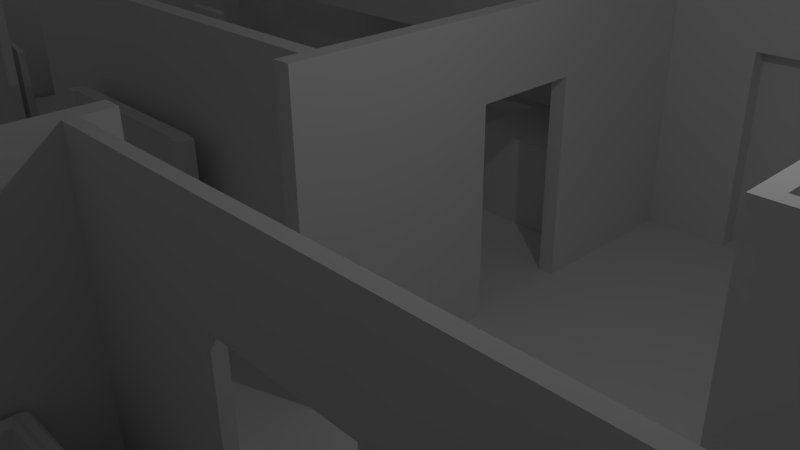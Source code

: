 # Source: appartment2.blend  (saved by Blender 2.67.0; exported with 4.5.12 LTS)
import bpy
from mathutils import Matrix  # noqa: F401  (used for matrix-valued properties, if any)

bpy.ops.wm.read_factory_settings(use_empty=True)
scene = bpy.context.scene
scene.name = 'Scene'

# ---- collections
col_collection_1 = bpy.data.collections.new('Collection 1'); scene.collection.children.link(col_collection_1)

# ---- materials (node trees are filled in below, after node groups)
mat_material_016 = bpy.data.materials.new('Material.016')
mat_material_016.alpha_threshold = 0.0
mat_material_016.use_transparent_shadow = False
mat_material_016.roughness = 0.5
mat_material_016.line_color = (0.0, 0.0, 0.0, 1.0)
mat_material_015 = bpy.data.materials.new('Material.015')
mat_material_015.alpha_threshold = 0.0
mat_material_015.use_transparent_shadow = False
mat_material_015.roughness = 0.5
mat_material_015.line_color = (0.0, 0.0, 0.0, 1.0)
mat_material_013 = bpy.data.materials.new('Material.013')
mat_material_013.alpha_threshold = 0.0
mat_material_013.use_transparent_shadow = False
mat_material_013.roughness = 0.5
mat_material_013.line_color = (0.0, 0.0, 0.0, 1.0)
mat_material_012 = bpy.data.materials.new('Material.012')
mat_material_012.alpha_threshold = 0.0
mat_material_012.use_transparent_shadow = False
mat_material_012.roughness = 0.5
mat_material_012.line_color = (0.0, 0.0, 0.0, 1.0)
mat_material_011 = bpy.data.materials.new('Material.011')
mat_material_011.alpha_threshold = 0.0
mat_material_011.use_transparent_shadow = False
mat_material_011.roughness = 0.5
mat_material_011.line_color = (0.0, 0.0, 0.0, 1.0)
mat_material_002 = bpy.data.materials.new('Material.002')
mat_material_002.alpha_threshold = 0.0
mat_material_002.use_transparent_shadow = False
mat_material_002.roughness = 0.5
mat_material_002.line_color = (0.0, 0.0, 0.0, 1.0)
mat_material_010 = bpy.data.materials.new('Material.010')
mat_material_010.alpha_threshold = 0.0
mat_material_010.use_transparent_shadow = False
mat_material_010.roughness = 0.5
mat_material_010.line_color = (0.0, 0.0, 0.0, 1.0)
mat_material_003 = bpy.data.materials.new('Material.003')
mat_material_003.alpha_threshold = 0.0
mat_material_003.use_transparent_shadow = False
mat_material_003.roughness = 0.5
mat_material_003.line_color = (0.0, 0.0, 0.0, 1.0)
mat_material_009 = bpy.data.materials.new('Material.009')
mat_material_009.alpha_threshold = 0.0
mat_material_009.use_transparent_shadow = False
mat_material_009.roughness = 0.5
mat_material_009.line_color = (0.0, 0.0, 0.0, 1.0)
mat_material_014 = bpy.data.materials.new('Material.014')
mat_material_014.alpha_threshold = 0.0
mat_material_014.use_transparent_shadow = False
mat_material_014.roughness = 0.5
mat_material_014.line_color = (0.0, 0.0, 0.0, 1.0)
mat_material_001 = bpy.data.materials.new('Material.001')
mat_material_001.alpha_threshold = 0.0
mat_material_001.use_transparent_shadow = False
mat_material_001.roughness = 0.5
mat_material_001.line_color = (0.0, 0.0, 0.0, 1.0)
mat_material_007 = bpy.data.materials.new('Material.007')
mat_material_007.alpha_threshold = 0.0
mat_material_007.use_transparent_shadow = False
mat_material_007.roughness = 0.5
mat_material_007.line_color = (0.0, 0.0, 0.0, 1.0)
mat_material_006 = bpy.data.materials.new('Material.006')
mat_material_006.alpha_threshold = 0.0
mat_material_006.use_transparent_shadow = False
mat_material_006.roughness = 0.5
mat_material_006.line_color = (0.0, 0.0, 0.0, 1.0)
mat_material_005 = bpy.data.materials.new('Material.005')
mat_material_005.alpha_threshold = 0.0
mat_material_005.use_transparent_shadow = False
mat_material_005.roughness = 0.5
mat_material_005.line_color = (0.0, 0.0, 0.0, 1.0)
mat_material_004 = bpy.data.materials.new('Material.004')
mat_material_004.alpha_threshold = 0.0
mat_material_004.use_transparent_shadow = False
mat_material_004.roughness = 0.5
mat_material_004.line_color = (0.0, 0.0, 0.0, 1.0)
mat_material_008 = bpy.data.materials.new('Material.008')
mat_material_008.alpha_threshold = 0.0
mat_material_008.use_transparent_shadow = False
mat_material_008.roughness = 0.5
mat_material_008.line_color = (0.0, 0.0, 0.0, 1.0)
mat_material = bpy.data.materials.new('Material')
mat_material.alpha_threshold = 0.0
mat_material.use_transparent_shadow = False
mat_material.roughness = 0.5
mat_material.line_color = (0.0, 0.0, 0.0, 1.0)

# ---- material node trees

# ---- world
world_world = bpy.data.worlds.new('World'); scene.world = world_world
world_world.color = (0.05088, 0.05088, 0.05088)
world_world.use_sun_shadow = False
world_world.sun_shadow_jitter_overblur = 0.0
world_world.cycles.sampling_method = 'MANUAL'
world_world.cycles.sample_map_resolution = 256

# ---- cameras
cam_camera = bpy.data.cameras.new('Camera')
cam_camera.clip_end = 100.0
cam_camera.lens = 35.0
cam_camera.sensor_width = 32.0
cam_camera.sensor_height = 18.0
cam_camera.ortho_scale = 7.314
cam_camera.dof.focus_distance = 0.0
cam_camera.dof.aperture_fstop = 128.0

# ---- lights
light_lamp = bpy.data.lights.new('Lamp', 'POINT')
light_lamp.transmission_factor = 0.0
light_lamp.cutoff_distance = 30.0
light_lamp.energy = 100.0
light_lamp.shadow_buffer_clip_start = 1.001
light_lamp.shadow_soft_size = 0.1
light_lamp.shadow_maximum_resolution = 0.006
light_lamp.use_absolute_resolution = True
light_lamp.cycles.use_multiple_importance_sampling = False

# ---- meshes
me_cylinder_001 = bpy.data.meshes.new('Cylinder.001')
me_cylinder_001.from_pydata([(0.0, 1.0, -1.0), (0.0, 1.0, 1.0), (0.1951, 0.9808, -1.0), (0.1951, 0.9808, 1.0), (0.3827, 0.9239, -1.0), (0.3827, 0.9239, 1.0), (0.5556, 0.8315, -1.0), (0.5556, 0.8315, 1.0), (0.7071, 0.7071, -1.0), (0.7071, 0.7071, 1.0), (0.8315, 0.5556, -1.0), (0.8315, 0.5556, 1.0), (0.9239, 0.3827, -1.0), (0.9239, 0.3827, 1.0), (0.9808, 0.1951, -1.0), (0.9808, 0.1951, 1.0), (1.0, 7.55e-08, -1.0), (1.0, 7.55e-08, 1.0), (0.9808, -0.1951, -1.0), (0.9808, -0.1951, 1.0), (0.9239, -0.3827, -1.0), (0.9239, -0.3827, 1.0), (0.8315, -0.5556, -1.0), (0.8315, -0.5556, 1.0), (0.7071, -0.7071, -1.0), (0.7071, -0.7071, 1.0), (0.5556, -0.8315, -1.0), (0.5556, -0.8315, 1.0), (0.3827, -0.9239, -1.0), (0.3827, -0.9239, 1.0), (0.1951, -0.9808, -1.0), (0.1951, -0.9808, 1.0), (-3.258e-07, -1.0, -1.0), (-3.258e-07, -1.0, 1.0), (-0.1951, -0.9808, -1.0), (-0.1951, -0.9808, 1.0), (-0.3827, -0.9239, -1.0), (-0.3827, -0.9239, 1.0), (-0.5556, -0.8315, -1.0), (-0.5556, -0.8315, 1.0), (-0.7071, -0.7071, -1.0), (-0.7071, -0.7071, 1.0), (-0.8315, -0.5556, -1.0), (-0.8315, -0.5556, 1.0), (-0.9239, -0.3827, -1.0), (-0.9239, -0.3827, 1.0), (-0.9808, -0.1951, -1.0), (-0.9808, -0.1951, 1.0), (-1.0, 9.656e-07, -1.0), (-1.0, 9.656e-07, 1.0), (-0.9808, 0.1951, -1.0), (-0.9808, 0.1951, 1.0), (-0.9239, 0.3827, -1.0), (-0.9239, 0.3827, 1.0), (-0.8315, 0.5556, -1.0), (-0.8315, 0.5556, 1.0), (-0.7071, 0.7071, -1.0), (-0.7071, 0.7071, 1.0), (-0.5556, 0.8315, -1.0), (-0.5556, 0.8315, 1.0), (-0.3827, 0.9239, -1.0), (-0.3827, 0.9239, 1.0), (-0.1951, 0.9808, -1.0), (-0.1951, 0.9808, 1.0), (3.951e-09, 0.8975, -0.2172), (0.1751, 0.8803, -0.2172), (0.3435, 0.8292, -0.2172), (0.4986, 0.7463, -0.2172), (0.6347, 0.6347, -0.2172), (0.7463, 0.4986, -0.2172), (0.8292, 0.3435, -0.2172), (0.8803, 0.1751, -0.2172), (0.8975, 6.776e-08, -0.2172), (0.8803, -0.1751, -0.2172), (0.8292, -0.3435, -0.2172), (0.7463, -0.4986, -0.2172), (0.6347, -0.6347, -0.2172), (0.4986, -0.7463, -0.2172), (0.3435, -0.8292, -0.2172), (0.1751, -0.8803, -0.2172), (-2.885e-07, -0.8975, -0.2172), (-0.1751, -0.8803, -0.2172), (-0.3435, -0.8292, -0.2172), (-0.4986, -0.7463, -0.2172), (-0.6347, -0.6347, -0.2172), (-0.7463, -0.4986, -0.2172), (-0.8292, -0.3435, -0.2172), (-0.8803, -0.1751, -0.2172), (-0.8975, 8.667e-07, -0.2172), (-0.8803, 0.1751, -0.2172), (-0.8292, 0.3435, -0.2172), (-0.7463, 0.4986, -0.2172), (-0.6347, 0.6347, -0.2172), (-0.4986, 0.7463, -0.2172), (-0.3435, 0.8292, -0.2172), (-0.1751, 0.8803, -0.2172)], [], [(0, 1, 3, 2), (2, 3, 5, 4), (4, 5, 7, 6), (6, 7, 9, 8), (8, 9, 11, 10), (10, 11, 13, 12), (12, 13, 15, 14), (14, 15, 17, 16), (16, 17, 19, 18), (18, 19, 21, 20), (20, 21, 23, 22), (22, 23, 25, 24), (24, 25, 27, 26), (26, 27, 29, 28), (28, 29, 31, 30), (30, 31, 33, 32), (32, 33, 35, 34), (34, 35, 37, 36), (36, 37, 39, 38), (38, 39, 41, 40), (40, 41, 43, 42), (42, 43, 45, 44), (44, 45, 47, 46), (46, 47, 49, 48), (48, 49, 51, 50), (50, 51, 53, 52), (52, 53, 55, 54), (54, 55, 57, 56), (56, 57, 59, 58), (58, 59, 61, 60), (3, 1, 63, 61, 59, 57, 55, 53, 51, 49, 47, 45, 43, 41, 39, 37, 35, 33, 31, 29, 27, 25, 23, 21, 19, 17, 15, 13, 11, 9, 7, 5), (62, 63, 1, 0), (60, 61, 63, 62), (10, 12, 70, 69), (64, 65, 66, 67, 68, 69, 70, 71, 72, 73, 74, 75, 76, 77, 78, 79, 80, 81, 82, 83, 84, 85, 86, 87, 88, 89, 90, 91, 92, 93, 94, 95), (48, 50, 89, 88), (24, 26, 77, 76), (62, 0, 64, 95), (38, 40, 84, 83), (14, 16, 72, 71), (52, 54, 91, 90), (28, 30, 79, 78), (4, 6, 67, 66), (42, 44, 86, 85), (18, 20, 74, 73), (56, 58, 93, 92), (32, 34, 81, 80), (8, 10, 69, 68), (46, 48, 88, 87), (22, 24, 76, 75), (60, 62, 95, 94), (36, 38, 83, 82), (12, 14, 71, 70), (50, 52, 90, 89), (26, 28, 78, 77), (2, 4, 66, 65), (40, 42, 85, 84), (16, 18, 73, 72), (54, 56, 92, 91), (30, 32, 80, 79), (6, 8, 68, 67), (44, 46, 87, 86), (0, 2, 65, 64), (20, 22, 75, 74), (58, 60, 94, 93), (34, 36, 82, 81)])
me_cylinder_001.materials.append(mat_material_016)
me_cylinder_001.use_remesh_preserve_volume = False
me_cylinder_001.use_remesh_preserve_attributes = False
me_cylinder_001.use_mirror_vertex_groups = False
me_cylinder_001.update()
me_cube_023 = bpy.data.meshes.new('Cube.023')
me_cube_023.from_pydata([(-1.0, -0.9735, -1.0), (-1.0, 1.0, -1.0), (1.0, 1.0, -1.0), (1.0, -0.9735, -1.0), (-0.9613, -0.9735, 0.9657), (-0.9613, 1.0, 0.9657), (0.9613, 1.0, 0.9657), (0.9613, -0.9735, 0.9657), (-1.0, -0.9246, 1.0), (-1.042, -0.8741, 1.0), (-1.042, 0.9272, 1.0), (-1.0, 0.9777, 1.0), (-1.0, 0.9777, -1.0), (-1.0, 0.9272, -1.0), (-1.0, -0.8741, -1.0), (-1.0, -0.9246, -1.0), (1.0, 0.9777, 1.0), (1.042, 0.9272, 1.0), (1.042, -0.8741, 1.0), (1.0, -0.9246, 1.0), (1.0, -0.9246, -1.0), (1.0, -0.8741, -1.0), (1.0, 0.9272, -1.0), (1.0, 0.9777, -1.0), (0.9508, -0.8371, 1.041), (0.9508, 0.8901, 1.041), (-0.9508, 0.8901, 1.041), (-0.9508, -0.8371, 1.041), (-0.8359, -0.8135, 0.9783), (-0.8359, 0.8666, 0.9783), (0.8359, 0.8666, 0.9783), (0.8359, -0.8135, 0.9783), (-0.7877, -0.7333, 0.1283), (-0.7877, 0.7611, 0.1283), (0.7739, 0.7611, 0.1283), (0.7739, -0.7333, 0.1283), (-0.529, -0.4837, 0.04968), (-0.529, 0.5199, 0.04968), (0.5197, 0.5199, 0.04968), (0.5197, -0.4837, 0.04968)], [], [(11, 5, 1, 12), (5, 6, 2, 1), (19, 7, 3, 20), (7, 4, 0, 3), (12, 1, 2, 23), (16, 6, 5, 11), (4, 8, 15, 0), (8, 9, 14, 15), (9, 10, 13, 14), (10, 11, 12, 13), (6, 16, 23, 2), (16, 17, 22, 23), (17, 18, 21, 22), (18, 19, 20, 21), (0, 15, 20, 3), (15, 14, 21, 20), (14, 13, 22, 21), (13, 12, 23, 22), (7, 19, 8, 4), (19, 18, 9, 8), (10, 9, 27, 26), (17, 16, 11, 10), (24, 25, 30, 31), (9, 18, 24, 27), (30, 29, 33, 34), (27, 24, 31, 28), (25, 26, 29, 30), (26, 27, 28, 29), (18, 17, 25, 24), (17, 10, 26, 25), (35, 34, 38, 39), (29, 28, 32, 33), (28, 31, 35, 32), (31, 30, 34, 35), (39, 38, 37, 36), (34, 33, 37, 38), (33, 32, 36, 37), (32, 35, 39, 36)])
me_cube_023.materials.append(mat_material_015)
me_cube_023.use_remesh_preserve_volume = False
me_cube_023.use_remesh_preserve_attributes = False
me_cube_023.use_mirror_vertex_groups = False
me_cube_023.update()
me_cylinder = bpy.data.meshes.new('Cylinder')
me_cylinder.from_pydata([(0.0, 1.0, -1.0), (0.0, 1.0, 0.3099), (0.1034, 0.9808, -1.0), (0.1379, 0.9808, 0.3099), (0.2028, 0.9239, -1.0), (0.2705, 0.9239, 0.3099), (0.2944, 0.8315, -1.0), (0.3927, 0.8315, 0.3099), (0.3747, 0.7071, -1.0), (0.4997, 0.7071, 0.3099), (0.4405, 0.5556, -1.0), (0.5876, 0.5556, 0.3099), (0.4895, 0.3827, -1.0), (0.653, 0.3827, 0.3099), (0.5197, 0.1951, -1.0), (0.6932, 0.1951, 0.3099), (0.5298, 7.451e-08, -1.0), (0.7068, 7.55e-08, 0.3099), (0.5197, -0.1951, -1.0), (0.6932, -0.1951, 0.3099), (0.4895, -0.3827, -1.0), (0.653, -0.3827, 0.3099), (0.4405, -0.5792, -1.0), (0.5876, -0.5792, 0.3099), (0.3747, -0.679, -1.0), (0.4997, -0.679, 0.3099), (0.2944, -0.7609, -1.0), (0.3927, -0.7609, 0.3099), (0.2028, -0.8217, -1.0), (0.2705, -0.8217, 0.3099), (0.1034, -0.8592, -1.0), (0.1379, -0.8592, 0.3099), (-1.732e-07, -0.8718, -1.0), (-2.31e-07, -0.8718, 0.3099), (-0.1034, -0.8592, -1.0), (-0.1379, -0.8592, 0.3099), (-0.2028, -0.8217, -1.0), (-0.2705, -0.8217, 0.3099), (-0.2944, -0.7609, -1.0), (-0.3927, -0.7609, 0.3099), (-0.3747, -0.679, -1.0), (-0.4997, -0.679, 0.3099), (-0.4405, -0.5792, -1.0), (-0.5876, -0.5792, 0.3099), (-0.4895, -0.3827, -1.0), (-0.653, -0.3827, 0.3099), (-0.5197, -0.1951, -1.0), (-0.6932, -0.1951, 0.3099), (-0.5298, 9.686e-07, -1.0), (-0.7068, 9.656e-07, 0.3099), (-0.5197, 0.1951, -1.0), (-0.6932, 0.1951, 0.3099), (-0.4895, 0.3827, -1.0), (-0.653, 0.3827, 0.3099), (-0.4405, 0.5556, -1.0), (-0.5876, 0.5556, 0.3099), (-0.3747, 0.7071, -1.0), (-0.4997, 0.7071, 0.3099), (-0.2944, 0.8315, -1.0), (-0.3926, 0.8315, 0.3099), (-0.2028, 0.9239, -1.0), (-0.2705, 0.9239, 0.3099), (-0.1034, 0.9808, -1.0), (-0.1379, 0.9808, 0.3099), (0.0, 0.6909, -0.5061), (0.0, 0.9641, -0.06738), (0.1326, 0.9456, -0.06738), (0.05998, 0.678, -0.5061), (0.2601, 0.8909, -0.06738), (0.1176, 0.6399, -0.5061), (0.3776, 0.802, -0.06738), (0.1708, 0.578, -0.5061), (0.4806, 0.6825, -0.06738), (0.2174, 0.4947, -0.5061), (0.5651, 0.5367, -0.06738), (0.2556, 0.3932, -0.5061), (0.6279, 0.3705, -0.06738), (0.284, 0.2774, -0.5061), (0.6666, 0.1901, -0.06738), (0.3015, 0.1518, -0.5061), (0.6797, 0.002457, -0.06738), (0.3074, 0.02117, -0.5061), (0.6666, -0.1852, -0.06738), (0.3015, -0.1095, -0.5061), (0.6279, -0.3656, -0.06738), (0.284, -0.2351, -0.5061), (0.5651, -0.5545, -0.06738), (0.2556, -0.3667, -0.5061), (0.4806, -0.6505, -0.06738), (0.2174, -0.4335, -0.5061), (0.3776, -0.7292, -0.06738), (0.1708, -0.4884, -0.5061), (0.2601, -0.7878, -0.06738), (0.1176, -0.5291, -0.5061), (0.1326, -0.8238, -0.06738), (0.05998, -0.5542, -0.5061), (-2.221e-07, -0.836, -0.06738), (-1.005e-07, -0.5627, -0.5061), (-0.1326, -0.8238, -0.06738), (-0.05998, -0.5542, -0.5061), (-0.2601, -0.7878, -0.06738), (-0.1177, -0.5291, -0.5061), (-0.3776, -0.7292, -0.06738), (-0.1708, -0.4884, -0.5061), (-0.4806, -0.6505, -0.06738), (-0.2174, -0.4335, -0.5061), (-0.5651, -0.5545, -0.06738), (-0.2556, -0.3667, -0.5061), (-0.6279, -0.3656, -0.06738), (-0.284, -0.2351, -0.5061), (-0.6666, -0.1852, -0.06738), (-0.3015, -0.1095, -0.5061), (-0.6797, 0.002458, -0.06738), (-0.3074, 0.02117, -0.5061), (-0.6666, 0.1901, -0.06738), (-0.3015, 0.1518, -0.5061), (-0.6279, 0.3705, -0.06738), (-0.284, 0.2774, -0.5061), (-0.5651, 0.5367, -0.06738), (-0.2556, 0.3932, -0.5061), (-0.4806, 0.6825, -0.06738), (-0.2174, 0.4947, -0.5061), (-0.3776, 0.802, -0.06738), (-0.1708, 0.578, -0.5061), (-0.2601, 0.8909, -0.06738), (-0.1176, 0.6399, -0.5061), (-0.1326, 0.9456, -0.06738), (-0.05998, 0.678, -0.5061), (-0.3662, 0.6927, -0.9146), (-0.4306, 0.5445, -0.9146), (-0.4785, 0.3755, -0.9146), (-0.508, 0.1921, -0.9146), (0.0, 0.7435, -0.796), (-0.1264, 0.6883, -0.796), (-0.1835, 0.6212, -0.796), (-0.06444, 0.7296, -0.796), (0.2336, 0.5309, -0.796), (0.1264, 0.6883, -0.796), (0.06444, 0.7296, -0.796), (0.1835, 0.6212, -0.796), (0.2336, -0.4754, -0.796), (0.3052, -0.2603, -0.796), (0.324, -0.1241, -0.796), (0.2747, -0.4029, -0.796), (0.0, 0.979, -0.9146), (-0.101, 0.9602, -0.9146), (-0.1982, 0.9045, -0.9146), (-0.2877, 0.8142, -0.9146), (0.3662, -0.6623, -0.9146), (0.4306, -0.5647, -0.9146), (0.4785, -0.3726, -0.9146), (0.508, -0.1893, -0.9146), (-1.08e-07, -0.6154, -0.796), (0.1264, -0.579, -0.796), (0.1835, -0.5348, -0.796), (0.06444, -0.6062, -0.796), (-0.5179, 0.001442, -0.9146), (-0.508, -0.1893, -0.9146), (-0.4785, -0.3726, -0.9146), (-0.4306, -0.5647, -0.9146), (0.3662, 0.6926, -0.9146), (0.2877, 0.8142, -0.9146), (0.1982, 0.9045, -0.9146), (0.101, 0.9602, -0.9146), (0.6419, -0.4159, 0.3099), (-0.2336, -0.4754, -0.796), (-0.1264, -0.579, -0.796), (-0.06444, -0.6062, -0.796), (-0.1835, -0.5348, -0.796), (0.5179, 0.001441, -0.9146), (0.508, 0.1921, -0.9146), (0.4785, 0.3755, -0.9146), (0.4306, 0.5445, -0.9146), (0.3303, 0.01756, -0.796), (0.3052, 0.2954, -0.796), (0.2747, 0.4209, -0.796), (0.324, 0.1592, -0.796), (-1.693e-07, -0.8508, -0.9146), (0.101, -0.8384, -0.9146), (0.1982, -0.8018, -0.9146), (0.2877, -0.7423, -0.9146), (-0.3662, -0.6623, -0.9146), (-0.2877, -0.7423, -0.9146), (-0.1982, -0.8018, -0.9146), (-0.101, -0.8384, -0.9146), (-0.3303, 0.01756, -0.796), (-0.3052, -0.2603, -0.796), (-0.2747, -0.4029, -0.796), (-0.324, -0.1241, -0.796), (-0.2336, 0.5309, -0.796), (-0.3052, 0.2954, -0.796), (-0.324, 0.1592, -0.796), (-0.2747, 0.4209, -0.796), (0.5138, -0.3523, 0.3099), (-0.008911, -0.2715, 0.3099), (-0.5317, -0.3357, 0.3099), (0.5085, -0.5792, 1.22), (0.4325, -0.679, 1.22), (0.3398, -0.7609, 1.22), (0.2341, -0.8217, 1.22), (0.1193, -0.8592, 1.22), (-1.999e-07, -0.8718, 1.22), (-0.1193, -0.8592, 1.22), (-0.2341, -0.8217, 1.22), (-0.3398, -0.7609, 1.22), (-0.4325, -0.679, 1.22), (-0.5085, -0.5792, 1.22), (-0.5651, -0.3827, 1.22), (0.5555, -0.4159, 1.22), (0.4447, -0.3523, 1.22), (-0.007711, -0.2715, 1.22), (-0.4601, -0.3357, 1.22), (0.4122, -0.5792, 1.422), (0.3506, -0.679, 1.422), (0.2754, -0.7609, 1.422), (0.1897, -0.8217, 1.422), (0.09672, -0.8592, 1.422), (-1.62e-07, -0.8718, 1.422), (-0.09672, -0.8592, 1.422), (-0.1897, -0.8217, 1.422), (-0.2754, -0.7609, 1.422), (-0.3506, -0.679, 1.422), (-0.4122, -0.5792, 1.422), (-0.458, -0.3827, 1.422), (0.4503, -0.4159, 1.422), (0.3605, -0.3523, 1.422), (-0.006251, -0.2715, 1.422), (-0.373, -0.3357, 1.422)], [], [(65, 1, 3, 66), (66, 3, 5, 68), (68, 5, 7, 70), (70, 7, 9, 72), (72, 9, 11, 74), (74, 11, 13, 76), (76, 13, 15, 78), (78, 15, 17, 80), (80, 17, 19, 82), (82, 19, 21, 84), (84, 21, 164, 23, 86), (86, 23, 25, 88), (88, 25, 27, 90), (90, 27, 29, 92), (92, 29, 31, 94), (94, 31, 33, 96), (96, 33, 35, 98), (98, 35, 37, 100), (100, 37, 39, 102), (102, 39, 41, 104), (104, 41, 43, 106), (106, 43, 45, 108), (108, 45, 47, 110), (110, 47, 49, 112), (112, 49, 51, 114), (114, 51, 53, 116), (116, 53, 55, 118), (118, 55, 57, 120), (120, 57, 59, 122), (122, 59, 61, 124), (3, 1, 63, 61, 59, 57, 55, 53, 51, 49, 47, 45, 195, 194, 193, 164, 21, 19, 17, 15, 13, 11, 9, 7, 5), (126, 63, 1, 65), (124, 61, 63, 126), (0, 2, 4, 6, 8, 10, 12, 14, 16, 18, 20, 22, 24, 26, 28, 30, 32, 34, 36, 38, 40, 42, 44, 46, 48, 50, 52, 54, 56, 58, 60, 62), (132, 64, 67, 138), (64, 65, 66, 67), (138, 67, 69, 137), (67, 66, 68, 69), (137, 69, 71, 139), (69, 68, 70, 71), (139, 71, 73, 136), (71, 70, 72, 73), (136, 73, 75, 175), (73, 72, 74, 75), (175, 75, 77, 174), (75, 74, 76, 77), (174, 77, 79, 176), (77, 76, 78, 79), (176, 79, 81, 173), (79, 78, 80, 81), (173, 81, 83, 142), (81, 80, 82, 83), (142, 83, 85, 141), (83, 82, 84, 85), (141, 85, 87, 143), (85, 84, 86, 87), (143, 87, 89, 140), (87, 86, 88, 89), (140, 89, 91, 154), (89, 88, 90, 91), (154, 91, 93, 153), (91, 90, 92, 93), (153, 93, 95, 155), (93, 92, 94, 95), (155, 95, 97, 152), (95, 94, 96, 97), (152, 97, 99, 167), (97, 96, 98, 99), (167, 99, 101, 166), (99, 98, 100, 101), (166, 101, 103, 168), (101, 100, 102, 103), (168, 103, 105, 165), (103, 102, 104, 105), (165, 105, 107, 187), (105, 104, 106, 107), (187, 107, 109, 186), (107, 106, 108, 109), (186, 109, 111, 188), (109, 108, 110, 111), (188, 111, 113, 185), (111, 110, 112, 113), (185, 113, 115, 191), (113, 112, 114, 115), (191, 115, 117, 190), (115, 114, 116, 117), (190, 117, 119, 192), (117, 116, 118, 119), (192, 119, 121, 189), (119, 118, 120, 121), (189, 121, 123, 134), (121, 120, 122, 123), (134, 123, 125, 133), (123, 122, 124, 125), (135, 127, 64, 132), (127, 126, 65, 64), (133, 125, 127, 135), (125, 124, 126, 127), (182, 168, 165, 181), (156, 185, 191, 131), (148, 140, 154, 180), (12, 171, 170, 14), (128, 189, 134, 147), (131, 191, 190, 130), (145, 135, 132, 144), (58, 147, 146, 60), (159, 187, 186, 158), (18, 151, 150, 20), (52, 130, 129, 54), (36, 183, 182, 38), (181, 165, 187, 159), (32, 177, 184, 34), (146, 133, 135, 145), (162, 137, 139, 161), (14, 170, 169, 16), (129, 192, 189, 128), (163, 138, 137, 162), (160, 136, 175, 172), (42, 159, 158, 44), (151, 142, 141, 150), (4, 162, 161, 6), (24, 148, 180, 26), (184, 167, 166, 183), (144, 132, 138, 163), (157, 188, 185, 156), (169, 173, 142, 151), (172, 175, 174, 171), (130, 190, 192, 129), (158, 186, 188, 157), (30, 178, 177, 32), (62, 145, 144, 0), (48, 156, 131, 50), (38, 182, 181, 40), (10, 172, 171, 12), (20, 150, 149, 22), (180, 154, 153, 179), (0, 144, 163, 2), (150, 141, 143, 149), (56, 128, 147, 58), (16, 169, 151, 18), (170, 176, 173, 169), (34, 184, 183, 36), (161, 139, 136, 160), (183, 166, 168, 182), (178, 155, 152, 177), (179, 153, 155, 178), (40, 181, 159, 42), (60, 146, 145, 62), (2, 163, 162, 4), (44, 158, 157, 46), (22, 149, 148, 24), (26, 180, 179, 28), (6, 161, 160, 8), (149, 143, 140, 148), (28, 179, 178, 30), (177, 152, 167, 184), (46, 157, 156, 48), (8, 160, 172, 10), (171, 174, 176, 170), (54, 129, 128, 56), (50, 131, 130, 52), (147, 134, 133, 146), (194, 195, 211, 210), (211, 207, 223, 227), (43, 41, 205, 206), (39, 37, 203, 204), (35, 33, 201, 202), (31, 29, 199, 200), (27, 25, 197, 198), (23, 164, 208, 196), (164, 193, 209, 208), (195, 45, 207, 211), (45, 43, 206, 207), (193, 194, 210, 209), (41, 39, 204, 205), (37, 35, 202, 203), (33, 31, 200, 201), (29, 27, 198, 199), (25, 23, 196, 197), (224, 225, 226, 227, 223, 222, 221, 220, 219, 218, 217, 216, 215, 214, 213, 212), (203, 202, 218, 219), (197, 196, 212, 213), (208, 209, 225, 224), (204, 203, 219, 220), (198, 197, 213, 214), (209, 210, 226, 225), (205, 204, 220, 221), (199, 198, 214, 215), (210, 211, 227, 226), (206, 205, 221, 222), (200, 199, 215, 216), (207, 206, 222, 223), (201, 200, 216, 217), (196, 208, 224, 212), (202, 201, 217, 218)])
me_cylinder.materials.append(mat_material_013)
me_cylinder.use_remesh_preserve_volume = False
me_cylinder.use_remesh_preserve_attributes = False
me_cylinder.use_mirror_vertex_groups = False
me_cylinder.update()
me_cube_022 = bpy.data.meshes.new('Cube.022')
me_cube_022.from_pydata([(-0.7492, -0.3395, 0.09452), (-0.7492, 0.7209, 0.09452), (0.9404, 0.7209, 0.09452), (0.9404, -0.3395, 0.09452), (-1.281, -1.0, 1.0), (-1.281, 1.0, 1.0), (1.472, 1.0, 1.0), (1.472, -1.0, 1.0), (-0.9723, 0.7868, 0.3082), (-0.9723, -0.7971, 0.5813), (1.164, 0.7868, 0.3082), (1.164, -0.7971, 0.5813), (-1.018, -0.6805, 1.016), (-1.018, 0.7452, 1.016), (1.243, 0.7452, 1.016), (1.243, -0.6805, 1.016), (1.039, -0.3326, 0.6254), (1.039, 0.6685, 0.6254), (-0.7837, 0.6685, 0.6254), (-0.7837, -0.3326, 0.6254), (1.309, -0.8584, 1.016), (1.309, 0.8871, 1.016), (-1.094, 0.8871, 1.016), (-1.094, -0.8584, 1.016), (0.7307, -0.1711, 0.4815), (0.7307, 0.4669, 0.4815), (-0.4306, 0.4669, 0.4815), (-0.4306, -0.1711, 0.4815), (-0.2385, -0.09081, -0.05), (-0.2385, 0.3864, -0.05), (0.3137, 0.3864, -0.05), (0.3137, -0.09081, -0.05), (-0.2385, 0.2671, -0.05), (-0.2385, 0.1478, -0.05), (-0.2385, 0.02849, -0.05), (0.1757, 0.3864, -0.05), (0.03763, 0.3864, -0.05), (-0.1004, 0.3864, -0.05), (0.3137, 0.02849, -0.05), (0.3137, 0.1478, -0.05), (0.3137, 0.2671, -0.05), (-0.1004, -0.09081, -0.05), (0.03763, -0.09081, -0.05), (0.1757, -0.09081, -0.05), (-0.1004, 0.02849, -0.05), (0.03763, -0.005243, -0.05), (0.1757, 0.02849, -0.05), (-0.1189, 0.1478, -0.05), (-0.1072, 0.2822, -0.6546), (0.2007, 0.1478, -0.05), (-0.1004, 0.2671, -0.05), (0.03763, 0.3026, -0.05), (0.1757, 0.2671, -0.05), (-0.1026, 0.04586, -0.4015), (0.03481, 0.01578, -0.4216), (0.1735, 0.04242, -0.4053), (-0.119, 0.1464, -0.3367), (-0.1009, 0.9983, -0.678), (0.2006, 0.1424, -0.341), (-0.09837, 0.2465, -0.2724), (0.0403, 0.2746, -0.2551), (0.1777, 0.243, -0.2762), (0.02926, 0.2793, -0.6943), (0.1687, 0.279, -0.6667), (-0.1204, 0.2869, -0.5347), (0.1989, 0.2831, -0.5487), (-0.09664, 0.2911, -0.4164), (0.04284, 0.2908, -0.387), (0.1792, 0.2878, -0.4285), (0.03556, 0.9954, -0.7177), (0.175, 0.9951, -0.69), (-0.1141, 1.003, -0.5581), (0.04231, 1.001, -0.5649), (0.2052, 0.9992, -0.572), (-0.09034, 1.007, -0.4398), (0.04914, 1.007, -0.4104), (0.1855, 1.004, -0.4518)], [], [(9, 8, 1, 0), (8, 10, 2, 1), (10, 11, 3, 2), (11, 9, 0, 3), (3, 0, 28, 41, 42, 43, 31), (4, 7, 20, 23), (4, 5, 8, 9), (5, 6, 10, 8), (6, 7, 11, 10), (7, 4, 9, 11), (22, 23, 12, 13), (6, 5, 22, 21), (23, 20, 15, 12), (7, 6, 21, 20), (13, 12, 19, 18), (21, 22, 13, 14), (5, 4, 23, 22), (20, 21, 14, 15), (18, 19, 27, 26), (15, 14, 17, 16), (14, 13, 18, 17), (12, 15, 16, 19), (24, 25, 26, 27), (17, 18, 26, 25), (16, 17, 25, 24), (19, 16, 24, 27), (52, 35, 30, 40), (2, 3, 31, 38, 39, 40, 30), (0, 1, 29, 32, 33, 34, 28), (1, 2, 30, 35, 36, 37, 29), (43, 46, 38, 31), (46, 49, 39, 38), (49, 52, 40, 39), (28, 34, 44, 41), (41, 44, 45, 42), (42, 45, 46, 43), (34, 33, 47, 44), (49, 46, 55, 58), (51, 52, 61, 60), (33, 32, 50, 47), (47, 50, 59, 56), (44, 47, 56, 53), (32, 29, 37, 50), (50, 37, 36, 51), (51, 36, 35, 52), (59, 60, 67, 66), (61, 58, 65, 68), (55, 54, 62, 63), (58, 55, 63, 65), (50, 51, 60, 59), (52, 49, 58, 61), (46, 45, 54, 55), (45, 44, 53, 54), (63, 62, 69, 70), (65, 63, 70, 73), (67, 68, 76, 75), (64, 66, 74, 71), (54, 53, 48, 62), (53, 56, 64, 48), (56, 59, 66, 64), (60, 61, 68, 67), (57, 71, 72, 69), (69, 72, 73, 70), (71, 74, 75, 72), (72, 75, 76, 73), (68, 65, 73, 76), (66, 67, 75, 74), (62, 48, 57, 69), (48, 64, 71, 57)])
me_cube_022.materials.append(mat_material_012)
me_cube_022.use_remesh_preserve_volume = False
me_cube_022.use_remesh_preserve_attributes = False
me_cube_022.use_mirror_vertex_groups = False
me_cube_022.update()
me_cube_021 = bpy.data.meshes.new('Cube.021')
me_cube_021.from_pydata([(-1.0, -1.0, -1.0), (-1.0, 1.0, -1.0), (1.0, 1.0, -1.0), (1.0, -1.0, -1.0), (-1.0, -1.0, 1.0), (-1.0, 1.0, 1.0), (1.0, 1.0, 1.0), (1.0, -1.0, 1.0), (-0.9275, 1.0, 1.0), (0.9275, 1.0, 1.0), (0.9275, 1.0, -1.0), (-0.9275, 1.0, -1.0), (0.9275, -1.0, 1.0), (-0.9275, -1.0, 1.0), (-0.9275, -1.0, -1.0), (0.9275, -1.0, -1.0), (-1.0, -1.0, -0.9058), (-1.0, 1.0, -0.9058), (-1.0, 1.0, -0.8733), (-1.0, 1.0, -0.5315), (1.0, 1.0, -0.1248), (1.0, 1.0, 0.2171), (1.0, 1.0, 0.2495), (1.0, 1.0, 0.5914), (1.0, 1.0, 0.6238), (1.0, 1.0, 0.9656), (-1.0, -1.0, 0.9656), (-1.0, -1.0, 0.6238), (-1.0, 1.0, 0.2495), (-1.0, 1.0, 0.5914), (-1.0, 1.0, 0.6238), (-1.0, 1.0, 0.9656), (1.0, -1.0, -0.1572), (1.0, -1.0, -0.1248), (1.0, -1.0, 0.2171), (1.0, -1.0, 0.2495), (1.0, -1.0, 0.5914), (1.0, -1.0, 0.6238), (1.0, -1.0, 0.9656), (1.0, 1.0, -0.9058), (-1.0, -1.0, -0.1572), (-1.0, -1.0, -0.499), (-1.0, -1.0, -0.5315), (-1.0, -1.0, -0.8733), (-1.0, 1.0, -0.499), (-1.0, 1.0, -0.1572), (-1.0, 1.0, -0.1248), (-1.0, 1.0, 0.2171), (1.0, -1.0, -0.9058), (1.0, -1.0, -0.8733), (1.0, -1.0, -0.5315), (1.0, -1.0, -0.499), (-1.0, -1.0, 0.5914), (-1.0, -1.0, 0.2495), (-1.0, -1.0, 0.2171), (-1.0, -1.0, -0.1248), (-0.9275, 1.0, 0.2495), (-0.9275, 1.0, 0.5914), (-0.9275, 1.0, 0.6238), (-0.9275, 1.0, 0.9656), (1.0, 1.0, -0.8733), (1.0, 1.0, -0.5315), (1.0, 1.0, -0.499), (1.0, 1.0, -0.1572), (-0.9275, 1.0, 0.2171), (-0.9275, 1.0, -0.1248), (-0.9275, 1.0, -0.1572), (-0.9275, 1.0, -0.499), (-0.9275, 1.0, -0.5315), (-0.9275, 1.0, -0.8733), (-0.9275, 1.0, -0.9058), (0.9275, 1.0, 0.9656), (0.9275, 1.0, 0.6238), (0.9275, 1.0, 0.5914), (0.9275, 1.0, 0.2495), (0.9275, 1.0, 0.2171), (0.9275, 1.0, -0.1248), (0.9275, 1.0, -0.1572), (0.9275, 1.0, -0.499), (0.9275, 1.0, -0.5315), (0.9275, 1.0, -0.8733), (0.9275, 1.0, -0.9058), (0.9275, -1.0, 0.9656), (0.9275, -1.0, 0.6238), (0.9275, -1.0, 0.5914), (0.9275, -1.0, 0.2495), (0.9275, -1.0, 0.2171), (0.9275, -1.0, -0.1248), (0.9275, -1.0, -0.1572), (0.9275, -1.0, -0.499), (0.9275, -1.0, -0.5315), (0.9275, -1.0, -0.8733), (0.9275, -1.0, -0.9058), (-0.9275, -1.0, 0.9656), (-0.9275, -1.0, 0.6238), (-0.9275, -1.0, 0.5914), (-0.9275, -1.0, 0.2495), (-0.9275, -1.0, 0.2171), (-0.9275, -1.0, -0.1248), (-0.9275, -1.0, -0.1572), (-0.9275, -1.0, -0.499), (-0.9275, -1.0, -0.5315), (-0.9275, -1.0, -0.8733), (-0.9275, -1.0, -0.9058), (0.9275, 0.7825, 0.2495), (0.9275, 0.7825, 0.5914), (0.9275, 0.7825, 0.6238), (0.9275, 0.7825, 0.9656), (-0.9275, -0.8744, -0.9058), (0.9275, -0.8744, -0.9058), (0.9275, -0.8744, -1.0), (-0.9275, -0.8744, -1.0), (-0.9275, 0.7825, -0.8733), (-0.9275, 0.7825, -0.5315), (-0.9275, 0.7825, -0.499), (-0.9275, 0.7825, -0.1572), (-0.9275, 0.7825, -0.1248), (-0.9275, 0.7825, 0.2171), (-0.9275, 0.7825, 0.2495), (-0.9275, 0.7825, 0.5914), (0.9275, 0.7825, -0.499), (0.9275, 0.7825, -0.1572), (0.9275, 0.7825, -0.1248), (0.9275, 0.7825, 0.2171), (-0.9275, 0.7825, 0.6238), (-0.9275, 0.7825, 0.9656), (0.9275, 0.7825, -0.8733), (0.9275, 0.7825, -0.5315)], [], [(16, 17, 1, 0), (81, 39, 2, 10), (39, 48, 3, 2), (103, 16, 0, 14), (15, 10, 2, 3), (13, 8, 5, 4), (17, 70, 11, 1), (70, 81, 10, 11), (48, 92, 15, 3), (14, 15, 110, 111), (0, 1, 11, 14), (14, 11, 10, 15), (7, 6, 9, 12), (12, 9, 8, 13), (27, 30, 29, 52), (55, 46, 45, 40), (54, 47, 46, 55), (4, 5, 31, 26), (42, 19, 18, 43), (41, 44, 19, 42), (52, 29, 28, 53), (26, 31, 30, 27), (43, 18, 17, 16), (53, 28, 47, 54), (9, 6, 25, 71), (40, 45, 44, 41), (71, 25, 24, 72), (72, 24, 23, 73), (73, 23, 22, 74), (74, 22, 21, 75), (75, 21, 20, 76), (76, 20, 63, 77), (77, 63, 62, 78), (78, 62, 61, 79), (79, 61, 60, 80), (80, 60, 39, 81), (6, 7, 38, 25), (25, 38, 37, 24), (24, 37, 36, 23), (23, 36, 35, 22), (22, 35, 34, 21), (21, 34, 33, 20), (20, 33, 32, 63), (63, 32, 51, 62), (62, 51, 50, 61), (61, 50, 49, 60), (60, 49, 48, 39), (13, 4, 26, 93), (93, 26, 27, 94), (94, 27, 52, 95), (95, 52, 53, 96), (96, 53, 54, 97), (97, 54, 55, 98), (98, 55, 40, 99), (99, 40, 41, 100), (100, 41, 42, 101), (101, 42, 43, 102), (102, 43, 16, 103), (5, 8, 59, 31), (31, 59, 58, 30), (30, 58, 57, 29), (29, 57, 56, 28), (28, 56, 64, 47), (47, 64, 65, 46), (46, 65, 66, 45), (45, 66, 67, 44), (44, 67, 68, 19), (19, 68, 69, 18), (18, 69, 70, 17), (8, 9, 71, 59), (59, 71, 72, 58), (58, 72, 73, 57), (57, 73, 74, 56), (56, 74, 75, 64), (64, 75, 76, 65), (65, 76, 77, 66), (66, 77, 78, 67), (67, 78, 79, 68), (68, 79, 80, 69), (69, 80, 81, 70), (7, 12, 82, 38), (38, 82, 83, 37), (37, 83, 84, 36), (36, 84, 85, 35), (35, 85, 86, 34), (34, 86, 87, 33), (33, 87, 88, 32), (32, 88, 89, 51), (51, 89, 90, 50), (50, 90, 91, 49), (49, 91, 92, 48), (12, 13, 93, 82), (98, 87, 122, 116), (83, 94, 95, 84), (97, 98, 116, 117), (85, 96, 97, 86), (86, 97, 117, 123), (87, 98, 99, 88), (87, 86, 123, 122), (89, 100, 101, 90), (102, 91, 126, 112), (91, 102, 103, 92), (88, 99, 115, 121), (91, 90, 127, 126), (93, 94, 124, 125), (96, 85, 104, 118), (100, 89, 120, 114), (121, 115, 114, 120), (84, 95, 119, 105), (103, 14, 111, 108), (127, 113, 112, 126), (85, 84, 105, 104), (83, 82, 107, 106), (109, 108, 111, 110), (123, 117, 116, 122), (82, 93, 125, 107), (90, 101, 113, 127), (105, 119, 118, 104), (95, 96, 118, 119), (107, 125, 124, 106), (99, 100, 114, 115), (89, 88, 121, 120), (101, 102, 112, 113), (92, 103, 108, 109), (94, 83, 106, 124), (15, 92, 109, 110)])
me_cube_021.materials.append(mat_material_011)
me_cube_021.use_remesh_preserve_volume = False
me_cube_021.use_remesh_preserve_attributes = False
me_cube_021.use_mirror_vertex_groups = False
me_cube_021.update()
me_cube_020 = bpy.data.meshes.new('Cube.020')
me_cube_020.from_pydata([(-1.0, -1.0, -1.0), (-1.0, 1.0, -1.0), (1.0, 1.0, -1.0), (1.0, -1.0, -1.0), (-1.0, -1.0, 1.0), (-1.0, 1.0, 1.0), (1.0, 1.0, 1.0), (1.0, -1.0, 1.0), (-0.9275, 1.0, 1.0), (0.9275, 1.0, 1.0), (0.9275, 1.0, -1.0), (-0.9275, 1.0, -1.0), (0.9275, -1.0, 1.0), (-0.9275, -1.0, 1.0), (-0.9275, -1.0, -1.0), (0.9275, -1.0, -1.0), (-1.0, -1.0, -0.9058), (-1.0, 1.0, -0.9058), (-1.0, 1.0, -0.8733), (-1.0, 1.0, -0.5315), (1.0, 1.0, -0.1248), (1.0, 1.0, 0.2171), (1.0, 1.0, 0.2495), (1.0, 1.0, 0.5914), (1.0, 1.0, 0.6238), (1.0, 1.0, 0.9656), (-1.0, -1.0, 0.9656), (-1.0, -1.0, 0.6238), (-1.0, 1.0, 0.2495), (-1.0, 1.0, 0.5914), (-1.0, 1.0, 0.6238), (-1.0, 1.0, 0.9656), (1.0, -1.0, -0.1572), (1.0, -1.0, -0.1248), (1.0, -1.0, 0.2171), (1.0, -1.0, 0.2495), (1.0, -1.0, 0.5914), (1.0, -1.0, 0.6238), (1.0, -1.0, 0.9656), (1.0, 1.0, -0.9058), (-1.0, -1.0, -0.1572), (-1.0, -1.0, -0.499), (-1.0, -1.0, -0.5315), (-1.0, -1.0, -0.8733), (-1.0, 1.0, -0.499), (-1.0, 1.0, -0.1572), (-1.0, 1.0, -0.1248), (-1.0, 1.0, 0.2171), (1.0, -1.0, -0.9058), (1.0, -1.0, -0.8733), (1.0, -1.0, -0.5315), (1.0, -1.0, -0.499), (-1.0, -1.0, 0.5914), (-1.0, -1.0, 0.2495), (-1.0, -1.0, 0.2171), (-1.0, -1.0, -0.1248), (-0.9275, 1.0, 0.2495), (-0.9275, 1.0, 0.5914), (-0.9275, 1.0, 0.6238), (-0.9275, 1.0, 0.9656), (1.0, 1.0, -0.8733), (1.0, 1.0, -0.5315), (1.0, 1.0, -0.499), (1.0, 1.0, -0.1572), (-0.9275, 1.0, 0.2171), (-0.9275, 1.0, -0.1248), (-0.9275, 1.0, -0.1572), (-0.9275, 1.0, -0.499), (-0.9275, 1.0, -0.5315), (-0.9275, 1.0, -0.8733), (-0.9275, 1.0, -0.9058), (0.9275, 1.0, 0.9656), (0.9275, 1.0, 0.6238), (0.9275, 1.0, 0.5914), (0.9275, 1.0, 0.2495), (0.9275, 1.0, 0.2171), (0.9275, 1.0, -0.1248), (0.9275, 1.0, -0.1572), (0.9275, 1.0, -0.499), (0.9275, 1.0, -0.5315), (0.9275, 1.0, -0.8733), (0.9275, 1.0, -0.9058), (0.9275, -1.0, 0.9656), (0.9275, -1.0, 0.6238), (0.9275, -1.0, 0.5914), (0.9275, -1.0, 0.2495), (0.9275, -1.0, 0.2171), (0.9275, -1.0, -0.1248), (0.9275, -1.0, -0.1572), (0.9275, -1.0, -0.499), (0.9275, -1.0, -0.5315), (0.9275, -1.0, -0.8733), (0.9275, -1.0, -0.9058), (-0.9275, -1.0, 0.9656), (-0.9275, -1.0, 0.6238), (-0.9275, -1.0, 0.5914), (-0.9275, -1.0, 0.2495), (-0.9275, -1.0, 0.2171), (-0.9275, -1.0, -0.1248), (-0.9275, -1.0, -0.1572), (-0.9275, -1.0, -0.499), (-0.9275, -1.0, -0.5315), (-0.9275, -1.0, -0.8733), (-0.9275, -1.0, -0.9058), (0.9275, 0.7825, 0.2495), (0.9275, 0.7825, 0.5914), (0.9275, 0.7825, 0.6238), (0.9275, 0.7825, 0.9656), (-0.9275, -0.8744, -0.9058), (0.9275, -0.8744, -0.9058), (0.9275, -0.8744, -1.0), (-0.9275, -0.8744, -1.0), (-0.9275, 0.7825, -0.8733), (-0.9275, 0.7825, -0.5315), (-0.9275, 0.7825, -0.499), (-0.9275, 0.7825, -0.1572), (-0.9275, 0.7825, -0.1248), (-0.9275, 0.7825, 0.2171), (-0.9275, 0.7825, 0.2495), (-0.9275, 0.7825, 0.5914), (0.9275, 0.7825, -0.499), (0.9275, 0.7825, -0.1572), (0.9275, 0.7825, -0.1248), (0.9275, 0.7825, 0.2171), (-0.9275, 0.7825, 0.6238), (-0.9275, 0.7825, 0.9656), (0.9275, 0.7825, -0.8733), (0.9275, 0.7825, -0.5315)], [], [(16, 17, 1, 0), (81, 39, 2, 10), (39, 48, 3, 2), (103, 16, 0, 14), (15, 10, 2, 3), (13, 8, 5, 4), (17, 70, 11, 1), (70, 81, 10, 11), (48, 92, 15, 3), (14, 15, 110, 111), (0, 1, 11, 14), (14, 11, 10, 15), (7, 6, 9, 12), (12, 9, 8, 13), (27, 30, 29, 52), (55, 46, 45, 40), (54, 47, 46, 55), (4, 5, 31, 26), (42, 19, 18, 43), (41, 44, 19, 42), (52, 29, 28, 53), (26, 31, 30, 27), (43, 18, 17, 16), (53, 28, 47, 54), (9, 6, 25, 71), (40, 45, 44, 41), (71, 25, 24, 72), (72, 24, 23, 73), (73, 23, 22, 74), (74, 22, 21, 75), (75, 21, 20, 76), (76, 20, 63, 77), (77, 63, 62, 78), (78, 62, 61, 79), (79, 61, 60, 80), (80, 60, 39, 81), (6, 7, 38, 25), (25, 38, 37, 24), (24, 37, 36, 23), (23, 36, 35, 22), (22, 35, 34, 21), (21, 34, 33, 20), (20, 33, 32, 63), (63, 32, 51, 62), (62, 51, 50, 61), (61, 50, 49, 60), (60, 49, 48, 39), (13, 4, 26, 93), (93, 26, 27, 94), (94, 27, 52, 95), (95, 52, 53, 96), (96, 53, 54, 97), (97, 54, 55, 98), (98, 55, 40, 99), (99, 40, 41, 100), (100, 41, 42, 101), (101, 42, 43, 102), (102, 43, 16, 103), (5, 8, 59, 31), (31, 59, 58, 30), (30, 58, 57, 29), (29, 57, 56, 28), (28, 56, 64, 47), (47, 64, 65, 46), (46, 65, 66, 45), (45, 66, 67, 44), (44, 67, 68, 19), (19, 68, 69, 18), (18, 69, 70, 17), (8, 9, 71, 59), (59, 71, 72, 58), (58, 72, 73, 57), (57, 73, 74, 56), (56, 74, 75, 64), (64, 75, 76, 65), (65, 76, 77, 66), (66, 77, 78, 67), (67, 78, 79, 68), (68, 79, 80, 69), (69, 80, 81, 70), (7, 12, 82, 38), (38, 82, 83, 37), (37, 83, 84, 36), (36, 84, 85, 35), (35, 85, 86, 34), (34, 86, 87, 33), (33, 87, 88, 32), (32, 88, 89, 51), (51, 89, 90, 50), (50, 90, 91, 49), (49, 91, 92, 48), (12, 13, 93, 82), (98, 87, 122, 116), (83, 94, 95, 84), (97, 98, 116, 117), (85, 96, 97, 86), (86, 97, 117, 123), (87, 98, 99, 88), (87, 86, 123, 122), (89, 100, 101, 90), (102, 91, 126, 112), (91, 102, 103, 92), (88, 99, 115, 121), (91, 90, 127, 126), (93, 94, 124, 125), (96, 85, 104, 118), (100, 89, 120, 114), (121, 115, 114, 120), (84, 95, 119, 105), (103, 14, 111, 108), (127, 113, 112, 126), (85, 84, 105, 104), (83, 82, 107, 106), (109, 108, 111, 110), (123, 117, 116, 122), (82, 93, 125, 107), (90, 101, 113, 127), (105, 119, 118, 104), (95, 96, 118, 119), (107, 125, 124, 106), (99, 100, 114, 115), (89, 88, 121, 120), (101, 102, 112, 113), (92, 103, 108, 109), (94, 83, 106, 124), (15, 92, 109, 110)])
me_cube_020.materials.append(mat_material_011)
me_cube_020.use_remesh_preserve_volume = False
me_cube_020.use_remesh_preserve_attributes = False
me_cube_020.use_mirror_vertex_groups = False
me_cube_020.update()
me_cube_019 = bpy.data.meshes.new('Cube.019')
me_cube_019.from_pydata([(-1.0, -1.0, -1.0), (-1.0, 1.0, -1.0), (1.0, 1.0, -1.0), (1.0, -1.0, -1.0), (-1.0, -1.0, 1.0), (-1.0, 1.0, 1.0), (1.0, 1.0, 1.0), (1.0, -1.0, 1.0), (-0.9275, 1.0, 1.0), (0.9275, 1.0, 1.0), (0.9275, 1.0, -1.0), (-0.9275, 1.0, -1.0), (0.9275, -1.0, 1.0), (-0.9275, -1.0, 1.0), (-0.9275, -1.0, -1.0), (0.9275, -1.0, -1.0), (-1.0, -1.0, -0.9058), (-1.0, 1.0, -0.9058), (-1.0, 1.0, -0.8733), (-1.0, 1.0, -0.5315), (1.0, 1.0, -0.1248), (1.0, 1.0, 0.2171), (1.0, 1.0, 0.2495), (1.0, 1.0, 0.5914), (1.0, 1.0, 0.6238), (1.0, 1.0, 0.9656), (-1.0, -1.0, 0.9656), (-1.0, -1.0, 0.6238), (-1.0, 1.0, 0.2495), (-1.0, 1.0, 0.5914), (-1.0, 1.0, 0.6238), (-1.0, 1.0, 0.9656), (1.0, -1.0, -0.1572), (1.0, -1.0, -0.1248), (1.0, -1.0, 0.2171), (1.0, -1.0, 0.2495), (1.0, -1.0, 0.5914), (1.0, -1.0, 0.6238), (1.0, -1.0, 0.9656), (1.0, 1.0, -0.9058), (-1.0, -1.0, -0.1572), (-1.0, -1.0, -0.499), (-1.0, -1.0, -0.5315), (-1.0, -1.0, -0.8733), (-1.0, 1.0, -0.499), (-1.0, 1.0, -0.1572), (-1.0, 1.0, -0.1248), (-1.0, 1.0, 0.2171), (1.0, -1.0, -0.9058), (1.0, -1.0, -0.8733), (1.0, -1.0, -0.5315), (1.0, -1.0, -0.499), (-1.0, -1.0, 0.5914), (-1.0, -1.0, 0.2495), (-1.0, -1.0, 0.2171), (-1.0, -1.0, -0.1248), (-0.9275, 1.0, 0.2495), (-0.9275, 1.0, 0.5914), (-0.9275, 1.0, 0.6238), (-0.9275, 1.0, 0.9656), (1.0, 1.0, -0.8733), (1.0, 1.0, -0.5315), (1.0, 1.0, -0.499), (1.0, 1.0, -0.1572), (-0.9275, 1.0, 0.2171), (-0.9275, 1.0, -0.1248), (-0.9275, 1.0, -0.1572), (-0.9275, 1.0, -0.499), (-0.9275, 1.0, -0.5315), (-0.9275, 1.0, -0.8733), (-0.9275, 1.0, -0.9058), (0.9275, 1.0, 0.9656), (0.9275, 1.0, 0.6238), (0.9275, 1.0, 0.5914), (0.9275, 1.0, 0.2495), (0.9275, 1.0, 0.2171), (0.9275, 1.0, -0.1248), (0.9275, 1.0, -0.1572), (0.9275, 1.0, -0.499), (0.9275, 1.0, -0.5315), (0.9275, 1.0, -0.8733), (0.9275, 1.0, -0.9058), (0.9275, -1.0, 0.9656), (0.9275, -1.0, 0.6238), (0.9275, -1.0, 0.5914), (0.9275, -1.0, 0.2495), (0.9275, -1.0, 0.2171), (0.9275, -1.0, -0.1248), (0.9275, -1.0, -0.1572), (0.9275, -1.0, -0.499), (0.9275, -1.0, -0.5315), (0.9275, -1.0, -0.8733), (0.9275, -1.0, -0.9058), (-0.9275, -1.0, 0.9656), (-0.9275, -1.0, 0.6238), (-0.9275, -1.0, 0.5914), (-0.9275, -1.0, 0.2495), (-0.9275, -1.0, 0.2171), (-0.9275, -1.0, -0.1248), (-0.9275, -1.0, -0.1572), (-0.9275, -1.0, -0.499), (-0.9275, -1.0, -0.5315), (-0.9275, -1.0, -0.8733), (-0.9275, -1.0, -0.9058), (0.9275, 0.7825, 0.2495), (0.9275, 0.7825, 0.5914), (0.9275, 0.7825, 0.6238), (0.9275, 0.7825, 0.9656), (-0.9275, -0.8744, -0.9058), (0.9275, -0.8744, -0.9058), (0.9275, -0.8744, -1.0), (-0.9275, -0.8744, -1.0), (-0.9275, 0.7825, -0.8733), (-0.9275, 0.7825, -0.5315), (-0.9275, 0.7825, -0.499), (-0.9275, 0.7825, -0.1572), (-0.9275, 0.7825, -0.1248), (-0.9275, 0.7825, 0.2171), (-0.9275, 0.7825, 0.2495), (-0.9275, 0.7825, 0.5914), (0.9275, 0.7825, -0.499), (0.9275, 0.7825, -0.1572), (0.9275, 0.7825, -0.1248), (0.9275, 0.7825, 0.2171), (-0.9275, 0.7825, 0.6238), (-0.9275, 0.7825, 0.9656), (0.9275, 0.7825, -0.8733), (0.9275, 0.7825, -0.5315)], [], [(16, 17, 1, 0), (81, 39, 2, 10), (39, 48, 3, 2), (103, 16, 0, 14), (15, 10, 2, 3), (13, 8, 5, 4), (17, 70, 11, 1), (70, 81, 10, 11), (48, 92, 15, 3), (14, 15, 110, 111), (0, 1, 11, 14), (14, 11, 10, 15), (7, 6, 9, 12), (12, 9, 8, 13), (27, 30, 29, 52), (55, 46, 45, 40), (54, 47, 46, 55), (4, 5, 31, 26), (42, 19, 18, 43), (41, 44, 19, 42), (52, 29, 28, 53), (26, 31, 30, 27), (43, 18, 17, 16), (53, 28, 47, 54), (9, 6, 25, 71), (40, 45, 44, 41), (71, 25, 24, 72), (72, 24, 23, 73), (73, 23, 22, 74), (74, 22, 21, 75), (75, 21, 20, 76), (76, 20, 63, 77), (77, 63, 62, 78), (78, 62, 61, 79), (79, 61, 60, 80), (80, 60, 39, 81), (6, 7, 38, 25), (25, 38, 37, 24), (24, 37, 36, 23), (23, 36, 35, 22), (22, 35, 34, 21), (21, 34, 33, 20), (20, 33, 32, 63), (63, 32, 51, 62), (62, 51, 50, 61), (61, 50, 49, 60), (60, 49, 48, 39), (13, 4, 26, 93), (93, 26, 27, 94), (94, 27, 52, 95), (95, 52, 53, 96), (96, 53, 54, 97), (97, 54, 55, 98), (98, 55, 40, 99), (99, 40, 41, 100), (100, 41, 42, 101), (101, 42, 43, 102), (102, 43, 16, 103), (5, 8, 59, 31), (31, 59, 58, 30), (30, 58, 57, 29), (29, 57, 56, 28), (28, 56, 64, 47), (47, 64, 65, 46), (46, 65, 66, 45), (45, 66, 67, 44), (44, 67, 68, 19), (19, 68, 69, 18), (18, 69, 70, 17), (8, 9, 71, 59), (59, 71, 72, 58), (58, 72, 73, 57), (57, 73, 74, 56), (56, 74, 75, 64), (64, 75, 76, 65), (65, 76, 77, 66), (66, 77, 78, 67), (67, 78, 79, 68), (68, 79, 80, 69), (69, 80, 81, 70), (7, 12, 82, 38), (38, 82, 83, 37), (37, 83, 84, 36), (36, 84, 85, 35), (35, 85, 86, 34), (34, 86, 87, 33), (33, 87, 88, 32), (32, 88, 89, 51), (51, 89, 90, 50), (50, 90, 91, 49), (49, 91, 92, 48), (12, 13, 93, 82), (98, 87, 122, 116), (83, 94, 95, 84), (97, 98, 116, 117), (85, 96, 97, 86), (86, 97, 117, 123), (87, 98, 99, 88), (87, 86, 123, 122), (89, 100, 101, 90), (102, 91, 126, 112), (91, 102, 103, 92), (88, 99, 115, 121), (91, 90, 127, 126), (93, 94, 124, 125), (96, 85, 104, 118), (100, 89, 120, 114), (121, 115, 114, 120), (84, 95, 119, 105), (103, 14, 111, 108), (127, 113, 112, 126), (85, 84, 105, 104), (83, 82, 107, 106), (109, 108, 111, 110), (123, 117, 116, 122), (82, 93, 125, 107), (90, 101, 113, 127), (105, 119, 118, 104), (95, 96, 118, 119), (107, 125, 124, 106), (99, 100, 114, 115), (89, 88, 121, 120), (101, 102, 112, 113), (92, 103, 108, 109), (94, 83, 106, 124), (15, 92, 109, 110)])
me_cube_019.materials.append(mat_material_011)
me_cube_019.use_remesh_preserve_volume = False
me_cube_019.use_remesh_preserve_attributes = False
me_cube_019.use_mirror_vertex_groups = False
me_cube_019.update()
me_cube_018 = bpy.data.meshes.new('Cube.018')
me_cube_018.from_pydata([(-0.3578, -0.7711, -1.0), (-0.3578, 0.7364, -1.0), (0.3578, 0.7364, -1.0), (0.3578, -0.7711, -1.0), (-0.3467, -0.7711, 1.663), (0.3467, -0.7711, 1.663), (0.2913, 0.7364, -1.0), (-0.2913, 0.7364, -1.0), (0.2913, -0.7711, 1.699), (-0.2913, -0.7711, 1.699), (-0.2913, -0.7711, -1.0), (0.2913, -0.7711, -1.0), (-0.3578, 0.7364, 0.1166), (-0.3578, -0.7711, 0.1166), (0.3578, 0.7364, 0.1166), (0.3578, -0.7711, 0.1166), (0.3578, -0.6345, -1.0), (0.3578, -0.6012, 0.3746), (-0.3578, -0.6345, -1.0), (-0.3578, -0.6012, 0.3746), (-0.3578, -0.6345, -0.04669), (0.3578, -0.6345, -0.04669), (-0.2913, 0.7364, -0.04669), (0.3578, -0.7711, -0.04669), (-0.2913, -0.6012, 0.3746), (0.2913, -0.6012, 0.3746), (0.2913, -0.6345, -1.0), (-0.2913, -0.6345, -1.0), (0.3578, -0.6012, 0.1166), (-0.3578, -0.4865, 0.1166), (-0.2913, 0.7364, 0.1166), (0.2913, 0.7364, 0.1166), (0.2913, -0.7711, 0.1166), (-0.2913, -0.7711, 0.1166), (-0.3578, 0.7364, -0.04669), (0.3578, 0.7364, -0.04669), (-0.3578, -0.7711, -0.04669), (-0.2913, -0.7711, -0.04669), (0.2913, -0.7711, -0.04669), (0.2913, 0.7364, -0.04669), (-0.3578, 0.601, -1.0), (-0.3578, 0.601, -0.04669), (-0.2913, 0.601, -1.0), (0.2913, 0.601, -1.0), (0.3578, 0.601, -1.0), (0.3578, 0.601, -0.04669), (-0.2913, 0.601, -0.04669), (-0.2913, -0.6345, -0.04669), (0.2913, -0.6345, -0.04669), (0.2913, 0.601, -0.04669), (0.2913, -0.5346, 0.1166), (-0.2913, -0.5447, 0.1166), (-0.3578, -0.6012, 0.1363), (-0.3578, -0.6126, 0.1166), (-0.3467, -0.6316, 1.626), (0.3467, -0.6316, 1.626), (-0.2913, -0.6316, 1.662), (0.2913, -0.6316, 1.662)], [], [(41, 34, 1, 40), (39, 35, 2, 6), (21, 23, 3, 16), (37, 36, 0, 10), (7, 42, 46, 22), (51, 24, 19, 52, 53), (34, 22, 7, 1), (18, 20, 47, 27), (23, 38, 11, 3), (27, 10, 37, 47), (40, 1, 7, 42), (29, 53, 51, 30, 12), (41, 46, 47, 20), (50, 25, 17, 28), (17, 55, 5, 15, 28), (56, 24, 19, 54), (36, 20, 18, 0), (15, 32, 38, 23), (55, 17, 25, 57), (0, 18, 27, 10), (40, 42, 46, 41), (57, 25, 24, 56), (11, 26, 16, 3), (8, 9, 33, 32), (33, 13, 36, 37), (4, 54, 19, 52, 53, 13), (32, 33, 37, 38), (5, 8, 32, 15), (53, 52, 29), (13, 53, 29, 20, 36), (9, 4, 13, 33), (50, 32, 15, 28), (28, 15, 23, 21), (29, 12, 34, 41, 20), (30, 31, 39, 22), (31, 14, 35, 39), (12, 30, 22, 34), (14, 28, 21, 45, 35), (43, 6, 2, 44), (35, 45, 44, 2), (38, 48, 26, 11), (47, 46, 22, 39, 49, 48, 38, 37), (49, 39, 6, 43), (48, 21, 16, 26), (44, 45, 49, 43), (49, 45, 21, 48), (30, 51, 33, 32, 50, 31), (50, 25, 57, 8, 32), (9, 33, 51, 24, 56), (53, 13, 33, 51), (24, 51, 50, 25), (31, 50, 28, 14), (9, 56, 54, 4), (8, 57, 56, 9), (5, 55, 57, 8)])
me_cube_018.materials.append(mat_material_002)
me_cube_018.use_remesh_preserve_volume = False
me_cube_018.use_remesh_preserve_attributes = False
me_cube_018.use_mirror_vertex_groups = False
me_cube_018.update()
me_cube_017 = bpy.data.meshes.new('Cube.017')
me_cube_017.from_pydata([(-1.0, -1.287, -0.12), (-1.0, 1.0, -0.12), (-0.1049, 1.0, -0.12), (-0.1049, -1.287, -0.12), (-1.0, -1.287, 0.12), (-1.0, 1.0, 0.12), (-0.1049, 1.0, 0.12), (-0.1049, -1.287, 0.12), (-0.882, 1.0, 0.12), (-0.2229, 1.0, 0.12), (-0.2229, 1.0, -0.12), (-0.882, 1.0, -0.12), (-0.2229, -1.287, 0.12), (-0.882, -1.287, 0.12), (-0.882, -1.287, -0.12), (-0.2229, -1.287, -0.12), (-1.0, -1.147, -0.12), (-1.0, 0.8597, -0.12), (-1.0, 0.8597, 0.12), (-1.0, -1.147, 0.12), (-0.882, -1.147, 0.12), (-0.882, 0.8597, 0.12), (-0.2229, -1.147, 0.12), (-0.2229, 0.8597, 0.12), (-0.2229, 1.0, -1.789), (-0.882, 1.0, -1.789), (-0.882, -1.287, -1.789), (-0.2229, -1.287, -1.789), (-0.1049, 0.8597, -0.12), (-0.1049, -1.147, -0.12), (-0.1049, -1.147, 0.12), (-0.1049, 0.8597, 0.12), (-0.2229, -1.147, -0.12), (-0.2229, 0.8597, -0.12), (-0.882, -1.147, -0.12), (-0.882, 0.8597, -0.12), (-0.1049, -1.287, -1.789), (-0.1049, 1.0, -1.789), (-1.0, 1.0, -1.789), (-1.0, -1.287, -1.789), (-0.1049, -1.147, -1.789), (-0.1049, 0.8597, -1.789), (-1.0, 0.8597, -1.789), (-1.0, -1.147, -1.789), (-0.882, 0.8597, -1.789), (-0.882, -1.147, -1.789), (-0.2229, 0.8597, -1.789), (-0.2229, -1.147, -1.789)], [], [(18, 5, 1, 17), (9, 6, 2, 10), (30, 7, 3, 29), (13, 4, 0, 14), (34, 14, 26, 45), (21, 8, 5, 18), (5, 8, 11, 1), (8, 9, 10, 11), (7, 12, 15, 3), (12, 13, 14, 15), (33, 10, 24, 46), (35, 11, 10, 33), (31, 6, 9, 23), (23, 9, 8, 21), (4, 19, 16, 0), (28, 33, 46, 41), (31, 30, 29, 28), (14, 34, 32, 15), (20, 21, 18, 19), (13, 20, 19, 4), (19, 18, 17, 16), (34, 35, 33, 32), (3, 15, 27, 36), (6, 31, 28, 2), (16, 17, 35, 34), (32, 33, 28, 29), (7, 30, 22, 12), (30, 31, 23, 22), (12, 22, 20, 13), (22, 23, 21, 20), (29, 3, 36, 40), (2, 28, 41, 37), (32, 29, 40, 47), (42, 38, 25, 44), (35, 17, 42, 44), (0, 16, 43, 39), (17, 1, 38, 42), (16, 34, 45, 43), (14, 0, 39, 26), (46, 24, 37, 41), (10, 2, 37, 24), (27, 47, 40, 36), (15, 32, 47, 27), (39, 43, 45, 26), (11, 35, 44, 25), (1, 11, 25, 38)])
me_cube_017.materials.append(mat_material_010)
me_cube_017.use_remesh_preserve_volume = False
me_cube_017.use_remesh_preserve_attributes = False
me_cube_017.use_mirror_vertex_groups = False
me_cube_017.update()
me_cube_016 = bpy.data.meshes.new('Cube.016')
me_cube_016.from_pydata([(-1.0, -1.0, -1.0), (-1.0, 1.0, -1.0), (1.0, 1.0, -1.0), (1.0, -1.0, -1.0), (-1.0, -1.0, 1.0), (-1.0, 1.0, 1.0), (1.0, 1.0, 1.0), (1.0, -1.0, 1.0)], [], [(4, 5, 1, 0), (5, 6, 2, 1), (6, 7, 3, 2), (7, 4, 0, 3), (0, 1, 2, 3), (7, 6, 5, 4)])
me_cube_016.materials.append(mat_material_003)
me_cube_016.use_remesh_preserve_volume = False
me_cube_016.use_remesh_preserve_attributes = False
me_cube_016.use_mirror_vertex_groups = False
me_cube_016.update()
me_cube_015 = bpy.data.meshes.new('Cube.015')
me_cube_015.from_pydata([(-1.0, -1.0, -1.0), (-1.0, 1.0, -1.0), (1.0, 1.0, -1.0), (1.0, -1.0, -1.0), (-1.0, -1.0, 1.0), (-1.0, 1.0, 1.0), (1.0, 1.0, 1.0), (1.0, -1.0, 1.0)], [], [(4, 5, 1, 0), (5, 6, 2, 1), (6, 7, 3, 2), (7, 4, 0, 3), (0, 1, 2, 3), (7, 6, 5, 4)])
me_cube_015.materials.append(mat_material_003)
me_cube_015.use_remesh_preserve_volume = False
me_cube_015.use_remesh_preserve_attributes = False
me_cube_015.use_mirror_vertex_groups = False
me_cube_015.update()
me_cube_014 = bpy.data.meshes.new('Cube.014')
me_cube_014.from_pydata([(-0.9422, -0.405, -0.953), (-0.9422, 1.0, -0.953), (0.9465, 1.0, -0.953), (0.9465, -0.405, -0.953), (-0.9422, -0.405, -0.713), (-0.9422, 1.0, -0.713), (0.9465, 1.0, -0.713), (0.9465, -0.405, -0.713), (-0.8307, 1.0, -0.713), (0.8351, 1.0, -0.713), (0.8351, 1.0, -0.953), (-0.8307, 1.0, -0.953), (0.8351, -0.405, -0.713), (-0.8307, -0.405, -0.713), (-0.8307, -0.405, -0.953), (0.8351, -0.405, -0.953), (-0.9422, -0.2647, -0.953), (-0.9422, 0.8597, -0.953), (-0.9422, 0.8597, -0.713), (-0.9422, -0.2647, -0.713), (-0.8307, -0.2647, -0.713), (-0.8307, 0.8597, -0.713), (0.8351, -0.2647, -0.713), (0.8351, 0.8597, -0.713), (0.8351, 1.0, -1.789), (-0.8307, 1.0, -1.789), (-0.8307, -0.405, -1.789), (0.8351, -0.405, -1.789), (0.9465, 0.8597, -0.953), (0.9465, -0.2647, -0.953), (0.9465, -0.2647, -0.713), (0.9465, 0.8597, -0.713), (0.8351, -0.2647, -0.953), (0.8351, 0.8597, -0.953), (-0.8307, -0.2647, -0.953), (-0.8307, 0.8597, -0.953), (0.9465, -0.405, -1.789), (0.9465, 1.0, -1.789), (-0.9422, 1.0, -1.789), (-0.9422, -0.405, -1.789), (0.9465, -0.2647, -1.789), (0.9465, 0.8597, -1.789), (-0.9422, 0.8597, -1.789), (-0.9422, -0.2647, -1.789), (-0.8307, 0.8597, -1.789), (-0.8307, -0.2647, -1.789), (0.8351, 0.8597, -1.789), (0.8351, -0.2647, -1.789), (-1.0, -0.1324, -0.953), (-1.0, 0.6743, -0.953), (-1.0, 0.6743, -0.713), (-1.0, -0.1324, -0.713), (-0.882, -0.1324, -0.713), (-0.882, 0.6743, -0.713), (0.882, -0.1324, -0.713), (0.882, 0.6743, -0.713), (1.0, 0.6743, -0.953), (1.0, -0.1324, -0.953), (1.0, -0.1324, -0.713), (1.0, 0.6743, -0.713), (0.882, -0.1324, -0.953), (0.882, 0.6743, -0.953), (-0.882, -0.1324, -0.953), (-0.882, 0.6743, -0.953), (-0.9952, -0.3494, -0.953), (-0.9952, 0.9444, -0.953), (0.9998, 0.9444, -0.953), (0.9998, -0.3494, -0.953), (-0.9952, -0.3494, -0.713), (-0.9952, 0.9444, -0.713), (0.9998, 0.9444, -0.713), (0.9998, -0.3494, -0.713), (-1.042, -0.2647, -0.953), (-1.042, 0.8597, -0.953), (-1.042, 0.8597, -0.713), (-1.042, -0.2647, -0.713), (1.046, 0.8597, -0.953), (1.046, -0.2647, -0.953), (1.046, -0.2647, -0.713), (1.046, 0.8597, -0.713), (-1.105, -0.1324, -0.953), (-1.105, 0.6743, -0.953), (-1.105, 0.6743, -0.713), (-1.105, -0.1324, -0.713), (1.105, 0.6743, -0.953), (1.105, -0.1324, -0.953), (1.105, -0.1324, -0.713), (1.105, 0.6743, -0.713)], [], [(0, 4, 68, 64), (9, 6, 2, 10), (7, 3, 67, 71), (13, 4, 0, 14), (34, 14, 26, 45), (21, 8, 5, 18), (5, 8, 11, 1), (8, 9, 10, 11), (7, 12, 15, 3), (12, 13, 14, 15), (33, 10, 24, 46), (35, 11, 10, 33), (31, 6, 9, 23), (23, 9, 8, 21), (31, 59, 87, 79), (28, 33, 46, 41), (17, 49, 81, 73), (14, 34, 32, 15), (53, 21, 18, 50), (13, 20, 19, 4), (51, 50, 82, 83), (63, 35, 33, 61), (3, 15, 27, 36), (56, 28, 76, 84), (49, 17, 35, 63), (61, 33, 28, 56), (7, 30, 22, 12), (59, 31, 23, 55), (12, 22, 20, 13), (55, 23, 21, 53), (29, 3, 36, 40), (2, 28, 41, 37), (32, 29, 40, 47), (42, 38, 25, 44), (35, 17, 42, 44), (0, 16, 43, 39), (17, 1, 38, 42), (16, 34, 45, 43), (14, 0, 39, 26), (46, 24, 37, 41), (10, 2, 37, 24), (27, 47, 40, 36), (15, 32, 47, 27), (39, 43, 45, 26), (11, 35, 44, 25), (1, 11, 25, 38), (16, 0, 64, 72), (30, 7, 71, 78), (20, 52, 51, 19), (52, 53, 50, 51), (29, 57, 85, 77), (50, 18, 74, 82), (34, 62, 60, 32), (62, 63, 61, 60), (16, 48, 62, 34), (48, 49, 63, 62), (32, 60, 57, 29), (60, 61, 56, 57), (30, 58, 54, 22), (58, 59, 55, 54), (22, 54, 52, 20), (54, 55, 53, 52), (74, 69, 65, 73), (78, 71, 67, 77), (68, 75, 72, 64), (86, 78, 77, 85), (82, 74, 73, 81), (70, 79, 76, 66), (79, 87, 84, 76), (87, 86, 85, 84), (75, 83, 80, 72), (83, 82, 81, 80), (57, 56, 84, 85), (19, 51, 83, 75), (6, 31, 79, 70), (28, 2, 66, 76), (58, 30, 78, 86), (4, 19, 75, 68), (48, 16, 72, 80), (3, 29, 77, 67), (2, 6, 70, 66), (59, 58, 86, 87), (18, 5, 69, 74), (1, 17, 73, 65), (49, 48, 80, 81), (5, 1, 65, 69)])
me_cube_014.materials.append(mat_material_009)
me_cube_014.use_remesh_preserve_volume = False
me_cube_014.use_remesh_preserve_attributes = False
me_cube_014.use_mirror_vertex_groups = False
me_cube_014.update()
me_cube_013 = bpy.data.meshes.new('Cube.013')
me_cube_013.from_pydata([(-1.0, -1.0, -0.12), (-1.0, 1.0, -0.12), (1.0, 1.0, -0.12), (1.0, -1.0, -0.12), (-1.0, -1.0, 0.12), (-1.0, 1.0, 0.12), (1.0, 1.0, 0.12), (1.0, -1.0, 0.12), (-0.882, 1.0, 0.12), (0.882, 1.0, 0.12), (0.882, 1.0, -0.12), (-0.882, 1.0, -0.12), (0.882, -1.0, 0.12), (-0.882, -1.0, 0.12), (-0.882, -1.0, -0.12), (0.882, -1.0, -0.12), (-1.0, -0.8597, -0.12), (-1.0, 0.8597, -0.12), (-1.0, 0.8597, 0.12), (-1.0, -0.8597, 0.12), (-0.882, -0.8597, 0.12), (-0.882, 0.8597, 0.12), (0.882, -0.8597, 0.12), (0.882, 0.8597, 0.12), (0.882, 1.0, -1.789), (-0.882, 1.0, -1.789), (-0.882, -1.0, -1.789), (0.882, -1.0, -1.789), (1.0, 0.8597, -0.12), (1.0, -0.8597, -0.12), (1.0, -0.8597, 0.12), (1.0, 0.8597, 0.12), (0.882, -0.8597, -0.12), (0.882, 0.8597, -0.12), (-0.882, -0.8597, -0.12), (-0.882, 0.8597, -0.12), (1.0, -1.0, -1.789), (1.0, 1.0, -1.789), (-1.0, 1.0, -1.789), (-1.0, -1.0, -1.789), (1.0, -0.8597, -1.789), (1.0, 0.8597, -1.789), (-1.0, 0.8597, -1.789), (-1.0, -0.8597, -1.789), (-0.882, 0.8597, -1.789), (-0.882, -0.8597, -1.789), (0.882, 0.8597, -1.789), (0.882, -0.8597, -1.789)], [], [(18, 5, 1, 17), (9, 6, 2, 10), (30, 7, 3, 29), (13, 4, 0, 14), (34, 14, 26, 45), (21, 8, 5, 18), (5, 8, 11, 1), (8, 9, 10, 11), (7, 12, 15, 3), (12, 13, 14, 15), (33, 10, 24, 46), (35, 11, 10, 33), (31, 6, 9, 23), (23, 9, 8, 21), (4, 19, 16, 0), (28, 33, 46, 41), (31, 30, 29, 28), (14, 34, 32, 15), (20, 21, 18, 19), (13, 20, 19, 4), (19, 18, 17, 16), (34, 35, 33, 32), (3, 15, 27, 36), (6, 31, 28, 2), (16, 17, 35, 34), (32, 33, 28, 29), (7, 30, 22, 12), (30, 31, 23, 22), (12, 22, 20, 13), (22, 23, 21, 20), (29, 3, 36, 40), (2, 28, 41, 37), (32, 29, 40, 47), (42, 38, 25, 44), (35, 17, 42, 44), (0, 16, 43, 39), (17, 1, 38, 42), (16, 34, 45, 43), (14, 0, 39, 26), (46, 24, 37, 41), (10, 2, 37, 24), (27, 47, 40, 36), (15, 32, 47, 27), (39, 43, 45, 26), (11, 35, 44, 25), (1, 11, 25, 38)])
me_cube_013.materials.append(mat_material_010)
me_cube_013.use_remesh_preserve_volume = False
me_cube_013.use_remesh_preserve_attributes = False
me_cube_013.use_mirror_vertex_groups = False
me_cube_013.update()
me_cube_012 = bpy.data.meshes.new('Cube.012')
me_cube_012.from_pydata([(-1.0, -1.88, -1.0), (-1.0, 0.1203, -1.0), (1.0, 0.1203, -1.0), (1.0, -1.88, -1.0), (-1.0, -1.88, 1.0), (-1.0, 0.1203, 1.0), (1.0, 0.1203, 1.0), (1.0, -1.88, 1.0), (-0.8624, 0.5247, 1.0), (0.8624, 0.5247, 1.0), (0.8624, 0.5247, -1.0), (-0.8624, 0.5247, -1.0), (0.8624, -1.88, 1.0), (-0.8624, -1.88, 1.0), (-0.8624, -1.88, -1.0), (0.8624, -1.88, -1.0), (0.8335, -1.398, -0.9665), (-0.8335, -1.398, -0.9665), (-0.8335, -1.398, 0.9665), (0.8335, -1.398, 0.9665), (1.0, -2.291, 1.0), (-1.0, -2.291, 1.0), (1.0, -2.291, -1.0), (-1.0, -2.291, -1.0), (0.8624, -2.291, -1.0), (-0.8624, -2.291, -1.0), (-0.8624, -2.291, 1.0), (0.8624, -2.291, 1.0)], [], [(4, 5, 1, 0), (9, 6, 2, 10), (6, 7, 3, 2), (3, 7, 20, 22), (15, 10, 2, 3), (13, 8, 5, 4), (5, 8, 11, 1), (8, 9, 10, 11), (12, 15, 24, 27), (15, 12, 19, 16), (0, 1, 11, 14), (14, 11, 10, 15), (7, 6, 9, 12), (12, 9, 8, 13), (20, 27, 24, 22), (4, 0, 23, 21), (13, 4, 21, 26), (12, 13, 18, 19), (19, 18, 17, 16), (7, 12, 27, 20), (0, 14, 25, 23), (26, 21, 23, 25), (14, 15, 16, 17), (15, 3, 22, 24), (13, 14, 17, 18), (14, 13, 26, 25)])
me_cube_012.materials.append(mat_material_014)
me_cube_012.use_remesh_preserve_volume = False
me_cube_012.use_remesh_preserve_attributes = False
me_cube_012.use_mirror_vertex_groups = False
me_cube_012.update()
me_cube_011 = bpy.data.meshes.new('Cube.011')
me_cube_011.from_pydata([(-0.3578, -0.7711, -1.0), (-0.3578, 0.7364, -1.0), (0.3578, 0.7364, -1.0), (0.3578, -0.7711, -1.0), (-0.3467, -0.7711, 1.663), (0.3467, -0.7711, 1.663), (0.2913, 0.7364, -1.0), (-0.2913, 0.7364, -1.0), (0.2913, -0.7711, 1.699), (-0.2913, -0.7711, 1.699), (-0.2913, -0.7711, -1.0), (0.2913, -0.7711, -1.0), (-0.3578, 0.7364, 0.1166), (-0.3578, -0.7711, 0.1166), (0.3578, 0.7364, 0.1166), (0.3578, -0.7711, 0.1166), (0.3578, -0.6345, -1.0), (0.3578, -0.6012, 0.3746), (-0.3578, -0.6345, -1.0), (-0.3578, -0.6012, 0.3746), (-0.3578, -0.6345, -0.04669), (0.3578, -0.6345, -0.04669), (-0.2913, 0.7364, -0.04669), (0.3578, -0.7711, -0.04669), (-0.2913, -0.6012, 0.3746), (0.2913, -0.6012, 0.3746), (0.2913, -0.6345, -1.0), (-0.2913, -0.6345, -1.0), (0.3578, -0.6012, 0.1166), (-0.3578, -0.4865, 0.1166), (-0.2913, 0.7364, 0.1166), (0.2913, 0.7364, 0.1166), (0.2913, -0.7711, 0.1166), (-0.2913, -0.7711, 0.1166), (-0.3578, 0.7364, -0.04669), (0.3578, 0.7364, -0.04669), (-0.3578, -0.7711, -0.04669), (-0.2913, -0.7711, -0.04669), (0.2913, -0.7711, -0.04669), (0.2913, 0.7364, -0.04669), (-0.3578, 0.601, -1.0), (-0.3578, 0.601, -0.04669), (-0.2913, 0.601, -1.0), (0.2913, 0.601, -1.0), (0.3578, 0.601, -1.0), (0.3578, 0.601, -0.04669), (-0.2913, 0.601, -0.04669), (-0.2913, -0.6345, -0.04669), (0.2913, -0.6345, -0.04669), (0.2913, 0.601, -0.04669), (0.2913, -0.5346, 0.1166), (-0.2913, -0.5447, 0.1166), (-0.3578, -0.6012, 0.1363), (-0.3578, -0.6126, 0.1166), (-0.3467, -0.6316, 1.626), (0.3467, -0.6316, 1.626), (-0.2913, -0.6316, 1.662), (0.2913, -0.6316, 1.662)], [], [(41, 34, 1, 40), (39, 35, 2, 6), (21, 23, 3, 16), (37, 36, 0, 10), (7, 42, 46, 22), (51, 24, 19, 52, 53), (34, 22, 7, 1), (18, 20, 47, 27), (23, 38, 11, 3), (27, 10, 37, 47), (40, 1, 7, 42), (29, 53, 51, 30, 12), (41, 46, 47, 20), (50, 25, 17, 28), (17, 55, 5, 15, 28), (56, 24, 19, 54), (36, 20, 18, 0), (15, 32, 38, 23), (55, 17, 25, 57), (0, 18, 27, 10), (40, 42, 46, 41), (57, 25, 24, 56), (11, 26, 16, 3), (8, 9, 33, 32), (33, 13, 36, 37), (4, 54, 19, 52, 53, 13), (32, 33, 37, 38), (5, 8, 32, 15), (53, 52, 29), (13, 53, 29, 20, 36), (9, 4, 13, 33), (50, 32, 15, 28), (28, 15, 23, 21), (29, 12, 34, 41, 20), (30, 31, 39, 22), (31, 14, 35, 39), (12, 30, 22, 34), (14, 28, 21, 45, 35), (43, 6, 2, 44), (35, 45, 44, 2), (38, 48, 26, 11), (47, 46, 22, 39, 49, 48, 38, 37), (49, 39, 6, 43), (48, 21, 16, 26), (44, 45, 49, 43), (49, 45, 21, 48), (30, 51, 33, 32, 50, 31), (50, 25, 57, 8, 32), (9, 33, 51, 24, 56), (53, 13, 33, 51), (24, 51, 50, 25), (31, 50, 28, 14), (9, 56, 54, 4), (8, 57, 56, 9), (5, 55, 57, 8)])
me_cube_011.materials.append(mat_material_002)
me_cube_011.use_remesh_preserve_volume = False
me_cube_011.use_remesh_preserve_attributes = False
me_cube_011.use_mirror_vertex_groups = False
me_cube_011.update()
me_cube_010 = bpy.data.meshes.new('Cube.010')
me_cube_010.from_pydata([(-0.3578, -0.7711, -1.0), (-0.3578, 0.7364, -1.0), (0.3578, 0.7364, -1.0), (0.3578, -0.7711, -1.0), (-0.3467, -0.7711, 1.663), (0.3467, -0.7711, 1.663), (0.2913, 0.7364, -1.0), (-0.2913, 0.7364, -1.0), (0.2913, -0.7711, 1.699), (-0.2913, -0.7711, 1.699), (-0.2913, -0.7711, -1.0), (0.2913, -0.7711, -1.0), (-0.3578, 0.7364, 0.1166), (-0.3578, -0.7711, 0.1166), (0.3578, 0.7364, 0.1166), (0.3578, -0.7711, 0.1166), (0.3578, -0.6345, -1.0), (0.3578, -0.6012, 0.3746), (-0.3578, -0.6345, -1.0), (-0.3578, -0.6012, 0.3746), (-0.3578, -0.6345, -0.04669), (0.3578, -0.6345, -0.04669), (-0.2913, 0.7364, -0.04669), (0.3578, -0.7711, -0.04669), (-0.2913, -0.6012, 0.3746), (0.2913, -0.6012, 0.3746), (0.2913, -0.6345, -1.0), (-0.2913, -0.6345, -1.0), (0.3578, -0.6012, 0.1166), (-0.3578, -0.4865, 0.1166), (-0.2913, 0.7364, 0.1166), (0.2913, 0.7364, 0.1166), (0.2913, -0.7711, 0.1166), (-0.2913, -0.7711, 0.1166), (-0.3578, 0.7364, -0.04669), (0.3578, 0.7364, -0.04669), (-0.3578, -0.7711, -0.04669), (-0.2913, -0.7711, -0.04669), (0.2913, -0.7711, -0.04669), (0.2913, 0.7364, -0.04669), (-0.3578, 0.601, -1.0), (-0.3578, 0.601, -0.04669), (-0.2913, 0.601, -1.0), (0.2913, 0.601, -1.0), (0.3578, 0.601, -1.0), (0.3578, 0.601, -0.04669), (-0.2913, 0.601, -0.04669), (-0.2913, -0.6345, -0.04669), (0.2913, -0.6345, -0.04669), (0.2913, 0.601, -0.04669), (0.2913, -0.5346, 0.1166), (-0.2913, -0.5447, 0.1166), (-0.3578, -0.6012, 0.1363), (-0.3578, -0.6126, 0.1166), (-0.3467, -0.6316, 1.626), (0.3467, -0.6316, 1.626), (-0.2913, -0.6316, 1.662), (0.2913, -0.6316, 1.662)], [], [(41, 34, 1, 40), (39, 35, 2, 6), (21, 23, 3, 16), (37, 36, 0, 10), (7, 42, 46, 22), (51, 24, 19, 52, 53), (34, 22, 7, 1), (18, 20, 47, 27), (23, 38, 11, 3), (27, 10, 37, 47), (40, 1, 7, 42), (29, 53, 51, 30, 12), (41, 46, 47, 20), (50, 25, 17, 28), (17, 55, 5, 15, 28), (56, 24, 19, 54), (36, 20, 18, 0), (15, 32, 38, 23), (55, 17, 25, 57), (0, 18, 27, 10), (40, 42, 46, 41), (57, 25, 24, 56), (11, 26, 16, 3), (8, 9, 33, 32), (33, 13, 36, 37), (4, 54, 19, 52, 53, 13), (32, 33, 37, 38), (5, 8, 32, 15), (53, 52, 29), (13, 53, 29, 20, 36), (9, 4, 13, 33), (50, 32, 15, 28), (28, 15, 23, 21), (29, 12, 34, 41, 20), (30, 31, 39, 22), (31, 14, 35, 39), (12, 30, 22, 34), (14, 28, 21, 45, 35), (43, 6, 2, 44), (35, 45, 44, 2), (38, 48, 26, 11), (47, 46, 22, 39, 49, 48, 38, 37), (49, 39, 6, 43), (48, 21, 16, 26), (44, 45, 49, 43), (49, 45, 21, 48), (30, 51, 33, 32, 50, 31), (50, 25, 57, 8, 32), (9, 33, 51, 24, 56), (53, 13, 33, 51), (24, 51, 50, 25), (31, 50, 28, 14), (9, 56, 54, 4), (8, 57, 56, 9), (5, 55, 57, 8)])
me_cube_010.materials.append(mat_material_002)
me_cube_010.use_remesh_preserve_volume = False
me_cube_010.use_remesh_preserve_attributes = False
me_cube_010.use_mirror_vertex_groups = False
me_cube_010.update()
me_cube_009 = bpy.data.meshes.new('Cube.009')
me_cube_009.from_pydata([(-0.3578, -0.7711, -1.0), (-0.3578, 0.7364, -1.0), (0.3578, 0.7364, -1.0), (0.3578, -0.7711, -1.0), (-0.3578, -0.7711, 1.554), (-0.3578, 0.7364, 0.05197), (0.3578, 0.7364, 0.05197), (0.3578, -0.7711, 1.554), (-0.2913, 0.7364, 0.05197), (0.2913, 0.7364, 0.05197), (0.2913, 0.7364, -1.0), (-0.2913, 0.7364, -1.0), (0.2913, -0.7711, 1.554), (-0.2913, -0.7711, 1.554), (-0.2913, -0.7711, -1.0), (0.2913, -0.7711, -1.0), (-0.3578, 0.7364, -0.06817), (-0.3578, -0.7711, -0.06817), (0.3578, 0.7364, -0.06817), (0.3578, -0.7711, -0.06817), (0.3578, -0.4865, -1.0), (0.3578, -0.4865, 0.1898), (-0.3578, -0.4865, -1.0), (-0.3578, -0.4865, 0.1898), (-0.3578, -0.4865, -0.6598), (0.3578, -0.4865, -0.6598), (-0.2913, 0.7364, -0.6598), (0.3578, -0.7711, -0.6598), (-0.2913, -0.4865, 0.1898), (0.2913, -0.4865, 0.1898), (0.2913, -0.4865, -1.0), (-0.2913, -0.4865, -1.0), (0.3578, -0.4865, -0.06817), (-0.3578, -0.4865, -0.06817), (-0.2913, 0.7364, -0.06817), (0.2913, 0.7364, -0.06817), (0.2913, -0.7711, -0.06817), (-0.2913, -0.7711, -0.06817), (-0.3578, 0.7364, -0.6598), (0.3578, 0.7364, -0.6598), (-0.3578, -0.7711, -0.6598), (-0.2913, -0.7711, -0.6598), (0.2913, -0.7711, -0.6598), (0.2913, 0.7364, -0.6598), (-0.3578, 0.453, -1.0), (-0.3578, 0.453, -0.6598), (-0.2913, 0.453, -1.0), (0.2913, 0.453, -1.0), (0.3578, 0.453, -1.0), (0.3578, 0.453, -0.6598), (-0.2913, 0.453, -0.6598), (-0.2913, -0.4865, -0.6598), (0.2913, -0.4865, -0.6598), (0.2913, 0.453, -0.6598), (0.2913, -0.4199, -0.06817), (-0.2913, -0.43, -0.06817), (-0.2913, 0.6507, 0.1089), (-0.3578, 0.6507, 0.1089), (0.2913, 0.6507, 0.1089), (0.3578, 0.6507, 0.1089), (-0.3578, -0.6316, 1.516), (0.3578, -0.6316, 1.516), (-0.2913, -0.6316, 1.516), (0.2913, -0.6316, 1.516)], [], [(45, 38, 1, 44), (43, 39, 2, 10), (25, 27, 3, 20), (41, 40, 0, 14), (11, 46, 50, 26), (28, 56, 57, 23), (38, 26, 11, 1), (22, 24, 51, 31), (27, 42, 15, 3), (31, 14, 41, 51), (44, 1, 11, 46), (21, 59, 58, 29), (33, 17, 37, 55, 34, 16), (45, 50, 51, 24), (23, 57, 5, 16, 33), (21, 61, 7, 19, 32), (62, 28, 23, 60), (40, 24, 22, 0), (19, 36, 42, 27), (61, 21, 29, 63), (0, 22, 31, 14), (44, 46, 50, 45), (63, 29, 28, 62), (15, 30, 20, 3), (12, 13, 37, 36), (6, 59, 21, 32, 18), (37, 17, 40, 41), (4, 60, 23, 33, 17), (9, 6, 18, 35), (36, 37, 41, 42), (7, 12, 36, 19), (5, 8, 34, 16), (17, 33, 24, 40), (13, 4, 17, 37), (35, 54, 36, 19, 32, 18), (32, 19, 27, 25), (33, 16, 38, 45, 24), (34, 35, 43, 26), (35, 18, 39, 43), (16, 34, 26, 38), (18, 32, 25, 49, 39), (47, 10, 2, 48), (39, 49, 48, 2), (42, 52, 30, 15), (51, 50, 26, 43, 53, 52, 42, 41), (53, 43, 10, 47), (52, 25, 20, 30), (48, 49, 53, 47), (53, 49, 25, 52), (34, 55, 37, 36, 54, 35), (54, 29, 63, 12, 36), (13, 37, 55, 28, 62), (35, 9, 58, 29, 54), (28, 55, 34, 8, 56), (28, 55, 54, 29), (56, 8, 5, 57), (59, 6, 9, 58), (13, 62, 60, 4), (12, 63, 62, 13), (7, 61, 63, 12)])
me_cube_009.materials.append(mat_material_002)
me_cube_009.use_remesh_preserve_volume = False
me_cube_009.use_remesh_preserve_attributes = False
me_cube_009.use_mirror_vertex_groups = False
me_cube_009.update()
me_cube_008 = bpy.data.meshes.new('Cube.008')
me_cube_008.from_pydata([(-1.0, -1.0, -1.0), (-1.0, 1.0, -1.0), (1.0, 1.0, -1.0), (1.0, -1.0, -1.0), (-1.0, -1.0, 1.0), (-1.0, 1.0, 0.2299), (1.0, 1.0, 0.2299), (1.0, -1.0, 1.0), (-0.814, 1.0, 0.2299), (0.814, 1.0, 0.2299), (0.814, 1.0, -1.0), (-0.814, 1.0, -1.0), (0.814, -1.0, 1.0), (-0.814, -1.0, 1.0), (-0.814, -1.0, -1.0), (0.814, -1.0, -1.0), (-1.0, 1.0, -0.06817), (-1.0, -1.0, -0.06817), (1.0, 1.0, -0.06817), (1.0, -1.0, -0.06817), (1.0, -0.6224, -1.0), (1.0, -0.6224, 0.2868), (-1.0, -0.6224, -1.0), (-1.0, -0.6224, 0.2868), (-1.0, -0.6224, -0.6598), (1.0, -0.6224, -0.6598), (-0.814, 1.0, -0.6598), (1.0, -1.0, -0.6598), (-0.814, -0.6224, 0.2868), (0.814, -0.6224, 0.2868), (0.814, -0.6224, -1.0), (-0.814, -0.6224, -1.0), (1.0, -0.6224, -0.06817), (-1.0, -0.6224, -0.06817), (-0.814, 1.0, -0.06817), (0.814, 1.0, -0.06817), (0.814, -1.0, -0.06817), (-0.814, -1.0, -0.06817), (-1.0, 1.0, -0.6598), (1.0, 1.0, -0.6598), (-1.0, -1.0, -0.6598), (-0.814, -1.0, -0.6598), (0.814, -1.0, -0.6598), (0.814, 1.0, -0.6598), (-1.0, 0.624, -1.0), (-1.0, 0.624, -0.6598), (-0.814, 0.624, -1.0), (0.814, 0.624, -1.0), (1.0, 0.624, -1.0), (1.0, 0.624, -0.6598), (-0.814, 0.624, -0.6598), (-0.814, -0.6224, -0.6598), (0.814, -0.6224, -0.6598), (0.814, 0.624, -0.6598), (0.814, -0.534, -0.06817), (-0.814, -0.5474, -0.06817), (-0.814, 0.8863, 0.2868), (-1.0, 0.8863, 0.2868), (0.814, 0.8863, 0.2868), (1.0, 0.8863, 0.2868), (-1.0, -0.8149, 0.9628), (1.0, -0.8149, 0.9628), (-0.814, -0.8149, 0.9628), (0.814, -0.8149, 0.9628)], [], [(45, 38, 1, 44), (43, 39, 2, 10), (25, 27, 3, 20), (41, 40, 0, 14), (11, 46, 50, 26), (28, 56, 57, 23), (38, 26, 11, 1), (22, 24, 51, 31), (27, 42, 15, 3), (31, 14, 41, 51), (44, 1, 11, 46), (21, 59, 58, 29), (33, 17, 37, 55, 34, 16), (45, 50, 51, 24), (23, 57, 5, 16, 33), (21, 61, 7, 19, 32), (62, 28, 23, 60), (40, 24, 22, 0), (19, 36, 42, 27), (61, 21, 29, 63), (0, 22, 31, 14), (44, 46, 50, 45), (63, 29, 28, 62), (15, 30, 20, 3), (12, 13, 37, 36), (6, 59, 21, 32, 18), (37, 17, 40, 41), (4, 60, 23, 33, 17), (9, 6, 18, 35), (36, 37, 41, 42), (7, 12, 36, 19), (5, 8, 34, 16), (17, 33, 24, 40), (13, 4, 17, 37), (35, 54, 36, 19, 32, 18), (32, 19, 27, 25), (33, 16, 38, 45, 24), (34, 35, 43, 26), (35, 18, 39, 43), (16, 34, 26, 38), (18, 32, 25, 49, 39), (47, 10, 2, 48), (39, 49, 48, 2), (42, 52, 30, 15), (51, 50, 26, 43, 53, 52, 42, 41), (53, 43, 10, 47), (52, 25, 20, 30), (48, 49, 53, 47), (53, 49, 25, 52), (34, 55, 37, 36, 54, 35), (54, 29, 63, 12, 36), (13, 37, 55, 28, 62), (35, 9, 58, 29, 54), (28, 55, 34, 8, 56), (28, 55, 54, 29), (56, 8, 5, 57), (59, 6, 9, 58), (13, 62, 60, 4), (12, 63, 62, 13), (7, 61, 63, 12)])
me_cube_008.materials.append(mat_material_002)
me_cube_008.use_remesh_preserve_volume = False
me_cube_008.use_remesh_preserve_attributes = False
me_cube_008.use_mirror_vertex_groups = False
me_cube_008.update()
me_cube_007 = bpy.data.meshes.new('Cube.007')
me_cube_007.from_pydata([(5.011, 0.0882, -27.93), (5.011, 2.088, -27.93), (7.011, 2.088, -27.93), (7.011, 0.0882, -27.93), (5.064, 0.1185, -26.49), (5.011, 2.088, -25.93), (7.011, 2.088, -25.93), (6.959, 0.1185, -26.49), (5.011, 0.2015, -26.15), (5.011, 1.975, -26.15), (5.011, 1.975, -27.93), (5.011, 0.2015, -27.93), (7.011, 1.975, -26.15), (7.011, 0.2015, -26.15), (7.011, 0.2015, -27.93), (7.011, 1.975, -27.93), (5.19, 2.088, -25.93), (6.833, 2.088, -25.93), (6.833, 2.088, -27.93), (5.19, 2.088, -27.93), (6.833, 0.0882, -26.15), (5.19, 0.0882, -26.15), (5.19, 0.0882, -27.93), (6.833, 0.0882, -27.93), (5.19, 0.2015, -27.93), (6.833, 0.2015, -27.93), (5.19, 1.975, -27.93), (6.833, 1.975, -27.93), (6.833, 0.2015, -25.93), (5.19, 0.2015, -25.93), (6.833, 1.975, -25.93), (5.19, 1.975, -25.93), (5.011, 2.088, -23.68), (7.011, 2.088, -23.68), (5.011, 1.975, -23.68), (7.011, 1.975, -23.68), (5.19, 2.088, -22.88), (6.833, 2.088, -22.88), (6.833, 1.975, -22.88), (5.19, 1.975, -22.88), (5.011, 0.0882, -30.49), (5.011, 2.088, -30.49), (7.011, 2.088, -30.49), (7.011, 0.0882, -30.49), (5.011, 1.975, -30.49), (5.011, 0.2015, -30.49), (7.011, 0.2015, -30.49), (7.011, 1.975, -30.49), (6.833, 2.088, -30.49), (5.19, 2.088, -30.49), (5.19, 0.0882, -30.49), (6.833, 0.0882, -30.49), (5.19, 0.2015, -30.49), (6.833, 0.2015, -30.49), (5.19, 1.975, -30.49), (6.833, 1.975, -30.49)], [], [(9, 5, 1, 10), (17, 6, 2, 18), (13, 7, 3, 14), (21, 4, 0, 22), (0, 11, 45, 40), (6, 17, 37, 33), (4, 8, 11, 0), (8, 9, 10, 11), (6, 12, 15, 2), (12, 13, 14, 15), (10, 1, 41, 44), (25, 27, 15, 14), (21, 29, 8, 4), (29, 31, 9, 8), (5, 16, 19, 1), (16, 17, 18, 19), (7, 20, 23, 3), (20, 21, 22, 23), (26, 10, 44, 54), (26, 19, 18, 27), (16, 5, 32, 36), (30, 12, 35, 38), (15, 27, 55, 47), (22, 24, 25, 23), (11, 10, 26, 24), (24, 26, 27, 25), (7, 13, 28, 20), (20, 28, 29, 21), (13, 12, 30, 28), (28, 30, 31, 29), (39, 36, 32, 34), (35, 33, 37, 38), (38, 37, 36, 39), (5, 9, 34, 32), (9, 31, 39, 34), (12, 6, 33, 35), (31, 30, 38, 39), (17, 16, 36, 37), (55, 48, 42, 47), (51, 53, 46, 43), (44, 41, 49, 54), (40, 45, 52, 50), (24, 22, 50, 52), (2, 15, 47, 42), (22, 0, 40, 50), (23, 25, 53, 51), (19, 26, 54, 49), (3, 23, 51, 43), (11, 24, 52, 45), (18, 2, 42, 48), (25, 14, 46, 53), (14, 3, 43, 46), (27, 18, 48, 55), (1, 19, 49, 41)])
me_cube_007.materials.append(mat_material_001)
me_cube_007.use_remesh_preserve_volume = False
me_cube_007.use_remesh_preserve_attributes = False
me_cube_007.use_mirror_vertex_groups = False
me_cube_007.update()
me_cube_006 = bpy.data.meshes.new('Cube.006')
me_cube_006.from_pydata([(-0.7465, -1.0, -1.0), (-0.03469, 0.1609, -1.0), (1.0, 1.0, -1.0), (1.0, -1.0, -1.0), (-0.7465, -1.0, 1.0), (-0.03469, 0.1609, 1.0), (1.0, 1.0, 1.0), (1.0, -1.0, 1.0), (0.88, 0.9707, 1.0), (0.88, 0.9707, -1.0), (0.8132, -1.0, 1.0), (0.8132, -1.0, -1.0), (0.379, 0.5825, -1.0), (0.379, 0.5825, 1.0), (1.0, -0.858, -1.0), (1.0, -0.858, 1.0), (-0.7325, -0.9152, -1.0), (-0.7325, -0.9152, 1.0), (-0.4273, -0.3605, 1.0), (-0.4273, -0.3605, -1.0), (0.818, -0.8641, 1.0), (0.818, -0.8641, -1.0), (-0.03469, 0.1609, 0.876), (-0.7465, -1.0, 0.876), (1.0, 1.0, 0.876), (1.0, -1.0, 0.876), (0.88, 0.9707, 0.876), (0.8132, -1.0, 0.876), (-0.4273, -0.3605, 0.876), (1.0, -0.858, 0.876), (-0.7325, -0.9152, 0.876), (0.379, 0.5825, 0.876), (-0.7465, -1.0, 0.09651), (0.379, 0.5825, 0.09651), (1.0, -0.858, -0.02944), (-0.7325, -0.9152, -0.02944), (-0.6659, -1.002, 0.876), (-0.6659, -1.002, 0.09651), (-0.6519, -0.9168, 0.09651), (-0.6519, -0.9168, 0.876), (-0.7325, -0.9152, -0.8479), (1.0, -0.858, -0.8479), (-0.4273, -0.3605, -0.8479), (0.8132, -1.0, -0.8479), (1.002, 0.9269, 0.09651), (1.002, 0.9269, 0.876), (0.8132, -1.0, -0.02944), (-0.4273, -0.3605, -0.02944), (0.8824, 0.8976, -0.02944), (0.8824, 0.8976, -0.8479), (1.0, 1.0, -0.8479), (-0.03469, 0.1609, -0.8479), (-0.03469, 0.1609, -0.02944), (1.0, 1.0, -0.02944), (-0.6519, -0.9168, -0.8479), (-0.6519, -0.9168, -0.02944), (1.0, -1.0, -0.02944), (0.88, 0.9707, -0.02944), (-0.6659, -1.002, -0.02944), (-0.6659, -1.002, -0.8479), (0.88, 0.9707, 0.09651), (1.0, -1.0, 0.09651), (1.0, 1.0, 0.09651), (-0.03469, 0.1609, 0.09651), (-0.7465, -1.0, -0.8479), (0.379, 0.5825, -0.8479), (0.8824, 0.8976, 0.876), (0.8824, 0.8976, 0.09651), (-0.7325, -0.9152, 0.09651), (1.0, -0.858, 0.09651), (-0.4273, -0.3605, 0.09651), (0.8132, -1.0, 0.09651), (-0.7465, -1.0, -0.02944), (0.379, 0.5825, -0.02944), (1.0, -1.0, -0.8479), (0.88, 0.9707, -0.8479), (1.002, 0.9269, -0.8479), (1.002, 0.9269, -0.02944), (0.8132, -0.9459, 0.876), (0.8132, -0.9459, 0.09651), (-0.7465, -0.9459, 0.09651), (-0.7465, -0.9459, 0.876), (0.9154, 0.9303, 0.876), (0.9154, 0.9303, 0.09651), (0.9154, -0.7882, 0.09651), (0.9154, -0.7882, 0.876), (0.8132, -0.9459, -0.02944), (0.8132, -0.9459, -0.8479), (-0.7465, -0.9459, -0.8479), (-0.7465, -0.9459, -0.02944), (0.9154, 0.9303, -0.02944), (0.9154, 0.9303, -0.8479), (0.9154, -0.7882, -0.8479), (0.9154, -0.7882, -0.02944), (0.7749, -0.9459, 0.876), (0.7749, -0.9459, 0.09651), (-0.7082, -0.9459, 0.09651), (-0.7082, -0.9459, 0.876), (0.7749, -0.9459, -0.02944), (0.7749, -0.9459, -0.8479), (-0.7082, -0.9459, -0.8479), (-0.7082, -0.9459, -0.02944)], [], [(42, 51, 1, 19), (75, 50, 2, 9), (41, 74, 3, 14), (43, 64, 0, 11), (21, 9, 2, 14), (20, 8, 13, 5, 18, 17), (65, 75, 9, 12), (74, 43, 11, 3), (16, 19, 1, 12, 9, 21), (15, 6, 8, 20), (11, 21, 14, 3), (51, 65, 12, 1), (0, 16, 21, 11), (64, 40, 16, 0), (50, 41, 14, 2), (7, 15, 20, 10), (10, 20, 17, 4), (40, 42, 19, 16), (18, 5, 22, 28), (8, 6, 24, 26), (15, 7, 25, 29), (10, 4, 23, 27), (13, 8, 26, 31), (7, 10, 27, 25), (5, 13, 31, 22), (4, 17, 30, 23), (6, 15, 29, 24), (17, 18, 28, 30), (29, 25, 61, 69), (47, 56, 35), (27, 23, 32, 71), (46, 72, 35, 56), (69, 61, 60, 62), (23, 30, 68, 32), (70, 63, 52, 47), (63, 33, 73, 52), (60, 62, 53, 57), (61, 63, 70), (61, 70, 68, 71), (24, 29, 69, 62), (68, 70, 47, 35), (71, 32, 72, 46), (71, 32, 68), (61, 71, 46, 56), (34, 53, 57, 56), (62, 69, 34, 53), (26, 24, 62, 60), (35, 72, 58, 55), (34, 56, 74, 41), (73, 56, 52), (36, 37, 38, 39), (68, 30, 39, 38), (24, 26, 66, 45), (32, 68, 35, 72), (33, 60, 57, 73), (69, 61, 56, 34), (74, 65, 51), (61, 60, 33), (74, 75, 65), (74, 51, 42), (72, 35, 40, 64), (46, 72, 64, 43), (57, 53, 50, 75), (50, 41, 74, 75), (56, 46, 43, 74), (53, 34, 41, 50), (61, 33, 63), (56, 47, 52), (66, 67, 44, 45), (48, 49, 76, 77), (30, 23, 36, 39), (58, 59, 54, 55), (75, 50, 76, 49), (56, 73, 57), (40, 74, 43, 64), (62, 24, 45, 44), (74, 42, 40), (50, 53, 77, 76), (64, 40, 54, 59), (53, 57, 48, 77), (60, 62, 44, 67), (57, 75, 49, 48), (26, 60, 67, 66), (32, 68, 38, 37), (23, 32, 37, 36), (72, 64, 59, 58), (40, 35, 55, 54), (30, 25, 27, 23), (28, 25, 30), (22, 25, 28), (31, 25, 22), (26, 25, 31), (29, 25, 26, 24), (82, 83, 84, 85), (90, 91, 92, 93), (34, 53, 90, 93), (43, 64, 88, 87), (62, 69, 84, 83), (71, 32, 80, 79), (64, 72, 89, 88), (24, 62, 83, 82), (29, 24, 82, 85), (23, 27, 78, 81), (93, 92, 99, 98), (50, 41, 92, 91), (72, 46, 86, 89), (53, 50, 91, 90), (84, 95, 94, 85), (32, 23, 81, 80), (94, 95, 96, 97), (98, 99, 100, 101)])
me_cube_006.materials.append(mat_material_007)
me_cube_006.use_remesh_preserve_volume = False
me_cube_006.use_remesh_preserve_attributes = False
me_cube_006.use_mirror_vertex_groups = False
me_cube_006.update()
me_cube_005 = bpy.data.meshes.new('Cube.005')
me_cube_005.from_pydata([(-1.0, -1.0, -1.0), (-1.0, 1.0, -1.0), (1.0, 1.0, -1.0), (1.0, -1.0, -1.0), (-1.0, -1.0, 1.0), (-1.0, 1.0, 1.0), (1.0, 1.0, 1.0), (1.0, -1.0, 1.0)], [], [(4, 5, 1, 0), (5, 6, 2, 1), (6, 7, 3, 2), (7, 4, 0, 3), (0, 1, 2, 3), (7, 6, 5, 4)])
me_cube_005.materials.append(mat_material_006)
me_cube_005.use_remesh_preserve_volume = False
me_cube_005.use_remesh_preserve_attributes = False
me_cube_005.use_mirror_vertex_groups = False
me_cube_005.update()
me_cube_004 = bpy.data.meshes.new('Cube.004')
me_cube_004.from_pydata([(-1.0, -1.0, -1.0), (-1.0, 1.0, -1.0), (1.0, 1.0, -1.0), (1.0, -1.0, -1.0), (-1.0, -1.0, 1.0), (-1.0, 1.0, 1.0), (1.0, 1.0, 1.0), (1.0, -1.0, 1.0)], [], [(4, 5, 1, 0), (5, 6, 2, 1), (6, 7, 3, 2), (7, 4, 0, 3), (0, 1, 2, 3), (7, 6, 5, 4)])
me_cube_004.materials.append(mat_material_005)
me_cube_004.use_remesh_preserve_volume = False
me_cube_004.use_remesh_preserve_attributes = False
me_cube_004.use_mirror_vertex_groups = False
me_cube_004.update()
me_cube_003 = bpy.data.meshes.new('Cube.003')
me_cube_003.from_pydata([(-1.0, -1.0, -1.0), (-1.0, 1.0, -1.0), (1.0, 1.0, -1.0), (1.0, -1.0, -1.0), (-1.0, -1.0, 1.0), (-1.0, 1.0, 1.0), (1.0, 1.0, 1.0), (1.0, -1.0, 1.0)], [], [(4, 5, 1, 0), (5, 6, 2, 1), (6, 7, 3, 2), (7, 4, 0, 3), (0, 1, 2, 3), (7, 6, 5, 4)])
me_cube_003.materials.append(mat_material_003)
me_cube_003.use_remesh_preserve_volume = False
me_cube_003.use_remesh_preserve_attributes = False
me_cube_003.use_mirror_vertex_groups = False
me_cube_003.update()
me_cube_002 = bpy.data.meshes.new('Cube.002')
me_cube_002.from_pydata([(-1.0, -1.0, -1.0), (-1.0, 1.0, -1.0), (1.0, 1.0, -1.0), (1.0, -1.0, -1.0), (-1.0, -1.0, 1.0), (-1.0, 1.0, 1.0), (1.0, 1.0, 1.0), (1.0, -1.0, 1.0), (-0.5919, 1.0, 1.0), (-0.5919, 1.0, -1.0), (-0.5919, -1.0, 1.0), (-0.5919, -1.0, -1.0), (-0.08874, -1.0, 1.0), (-0.08874, 1.0, -1.0), (-0.08874, -1.0, -1.0), (-0.08874, 1.0, 1.0), (0.4545, 1.0, 1.0), (0.4545, -1.0, -1.0), (0.4545, 1.0, -1.0), (0.4545, -1.0, 1.0)], [], [(4, 5, 1, 0), (16, 6, 2, 18), (6, 7, 3, 2), (10, 4, 0, 11), (17, 18, 2, 3), (10, 8, 5, 4), (5, 8, 9, 1), (12, 10, 11, 14), (0, 1, 9, 11), (12, 15, 8, 10), (19, 16, 15, 12), (7, 6, 16, 19), (15, 16, 18, 13), (11, 9, 13, 14), (8, 15, 13, 9), (19, 12, 14, 17), (7, 19, 17, 3), (14, 13, 18, 17)])
me_cube_002.materials.append(mat_material_004)
me_cube_002.use_remesh_preserve_volume = False
me_cube_002.use_remesh_preserve_attributes = False
me_cube_002.use_mirror_vertex_groups = False
me_cube_002.update()
me_cube_001 = bpy.data.meshes.new('Cube.001')
me_cube_001.from_pydata([(-1.0, -1.0, -1.0), (-1.0, 1.0, -1.0), (1.0, 1.0, -1.0), (1.0, -1.0, -1.0), (-1.0, -1.0, 1.0), (-1.0, 1.0, 1.0), (1.0, 1.0, 1.0), (1.0, -1.0, 1.0), (-0.5919, 1.0, 1.0), (-0.5919, 1.0, -1.0), (-0.5919, -1.0, 1.0), (-0.5919, -1.0, -1.0), (-0.08874, -1.0, 1.0), (-0.08874, 1.0, -1.0), (-0.08874, -1.0, -1.0), (-0.08874, 1.0, 1.0), (0.4545, 1.0, 1.0), (0.4545, -1.0, -1.0), (0.4545, 1.0, -1.0), (0.4545, -1.0, 1.0), (-0.01958, -0.7454, 1.0), (-0.01958, 0.7454, 1.0), (0.3853, 0.7454, 1.0), (0.3853, -0.7454, 1.0), (-0.006592, -0.6975, 0.7386), (-0.006592, 0.6975, 0.7386), (0.3723, 0.6975, 0.7386), (0.3723, -0.6975, 0.7386), (0.1293, -0.1972, 0.5387), (0.1293, 0.1972, 0.5387), (0.2364, 0.1972, 0.5387), (0.2364, -0.1972, 0.5387)], [], [(4, 5, 1, 0), (16, 6, 2, 18), (6, 7, 3, 2), (10, 4, 0, 11), (17, 18, 2, 3), (10, 8, 5, 4), (5, 8, 9, 1), (12, 10, 11, 14), (0, 1, 9, 11), (12, 15, 8, 10), (19, 16, 22, 23), (7, 6, 16, 19), (15, 16, 18, 13), (11, 9, 13, 14), (8, 15, 13, 9), (19, 12, 14, 17), (7, 19, 17, 3), (14, 13, 18, 17), (21, 20, 24, 25), (15, 12, 20, 21), (12, 19, 23, 20), (16, 15, 21, 22), (27, 26, 30, 31), (20, 23, 27, 24), (22, 21, 25, 26), (23, 22, 26, 27), (31, 30, 29, 28), (25, 24, 28, 29), (24, 27, 31, 28), (26, 25, 29, 30)])
me_cube_001.materials.append(mat_material_008)
me_cube_001.use_remesh_preserve_volume = False
me_cube_001.use_remesh_preserve_attributes = False
me_cube_001.use_mirror_vertex_groups = False
me_cube_001.update()
me_cube = bpy.data.meshes.new('Cube')
me_cube.from_pydata([(1.0, 1.0, -1.0), (1.0, -1.0, -1.0), (-1.0, -1.0, -1.0), (-1.0, 1.0, -1.0), (1.0, 1.0, 1.0), (1.0, -1.0, 1.0), (-1.0, -1.0, 1.0), (-1.0, 1.0, 1.0), (-0.04532, 1.0, -1.0), (-0.04532, -1.0, -1.0), (-0.04532, 1.0, 1.0), (-0.04532, -1.0, 1.0), (-0.06442, -1.0, 1.0), (-0.06441, 1.0, 1.0), (-0.06441, -1.0, -1.0), (-0.06441, 1.0, -1.0), (-1.0, 2.98e-07, -1.0), (-0.06441, 1.192e-07, -1.0), (-1.0, 1.788e-07, 1.0), (-0.06441, -1.788e-07, 1.0), (-0.06441, -0.03443, -1.0), (-1.0, -0.03443, -1.0), (-0.06441, -0.03443, 1.0), (-1.0, -0.03443, 1.0), (1.0, -0.03606, -1.0), (0.3185, 1.0, -1.0), (0.4351, -1.0, -1.0), (-0.04532, -0.03606, -1.0), (0.3185, -0.03606, -1.0), (0.3185, 1.0, 1.0), (0.4351, -0.03606, -1.0), (0.4351, -0.4023, -1.0), (-0.04532, -0.4023, -1.0), (1.0, -0.03606, 1.0), (-0.04532, -0.03606, 1.0), (0.3185, -0.03606, 1.0), (0.4351, -1.0, 1.0), (0.4351, -0.03606, 1.0), (-0.04532, -0.4023, 1.0), (0.4351, -0.4033, 1.0), (0.3344, -0.03606, -1.0), (0.3344, 1.0, -1.0), (0.3344, -0.03606, 1.0), (0.3344, 1.0, 1.0), (0.3344, -0.009324, 1.0), (0.3344, -0.009324, -1.0), (1.0, -0.009324, 1.0), (1.0, -0.009324, -1.0), (0.4265, -0.4023, -1.0), (0.4265, -1.0, -1.0), (0.4265, -0.4023, 1.0), (0.4265, -1.0, 1.0), (0.4265, -0.4238, -1.0), (-0.04532, -0.4238, 1.0), (0.4265, -0.4238, 1.0), (-0.04532, -0.4238, -1.0), (-0.06441, -0.08108, -1.0), (-0.04532, -0.08108, 1.0), (-0.04532, -0.08108, -1.0), (-0.06441, -0.08108, 1.0), (-0.04532, -0.3475, 1.0), (-0.06441, -0.3475, -1.0), (-0.04532, -0.3475, -1.0), (-0.06441, -0.3475, 1.0), (-0.04532, -0.08108, -1.0), (0.2443, -0.4023, -1.0), (0.1128, -0.4023, -1.0), (-0.04532, 0.3584, -1.0), (-0.04532, 0.6024, -1.0), (-0.5916, 2.217e-07, -1.0), (-0.5916, 1.676e-08, 1.0), (-0.7675, -0.03443, 1.0), (-0.7675, -0.03443, -1.0), (0.2443, -0.4238, -1.0), (0.1128, -0.4238, -1.0), (0.2443, -0.4023, 0.4657), (0.1128, -0.4023, 0.4657), (0.1128, -0.4238, 0.4657), (0.2443, -0.4238, 0.4657), (-0.06441, 0.6024, -1.0), (-0.06441, 0.3584, -1.0), (-0.04532, 0.3584, 0.4657), (-0.04532, 0.6024, 0.4657), (0.3185, 0.5578, -1.0), (0.3185, 0.2925, -1.0), (-0.06441, 0.3584, 0.4657), (-0.06441, 0.6024, 0.4657), (0.3344, 0.5578, -1.0), (0.3344, 0.2925, -1.0), (0.3185, 0.2925, 0.4657), (0.3185, 0.5578, 0.4657), (-0.5916, -0.03443, -1.0), (-0.5916, -0.03443, 1.0), (0.3344, 0.2925, 0.4657), (0.3344, 0.5578, 0.4657), (-0.7675, 7.078e-08, 1.0), (-0.7675, 2.496e-07, -1.0), (0.8236, -1.0, 0.414), (0.6418, -1.0, 0.414), (-1.0, 0.3117, 0.414), (-1.0, 0.6492, 0.414), (-1.0, -0.8266, -0.3685), (-1.0, -0.1898, -0.3685), (-1.0, -0.1898, 0.414), (1.0, 0.6234, -0.3685), (1.0, 0.2957, -0.3685), (-1.0, -0.8266, 0.414), (-1.0, 0.6492, -0.3685), (-1.0, 0.3117, -0.3685), (0.6418, -1.0, -0.3685), (0.8236, -1.0, -0.3685), (1.0, 0.6236, 0.414), (1.0, 0.3093, 0.414), (-1.016, 0.3117, 0.414), (-1.016, 0.6492, 0.414), (-1.016, -0.8266, -0.3685), (-1.016, -0.1898, -0.3685), (-1.016, -0.1898, 0.414), (-1.016, -0.8266, 0.414), (-1.016, 0.6492, -0.3685), (-1.016, 0.3117, -0.3685), (1.022, 0.6234, -0.3685), (1.022, 0.2957, -0.3685), (1.022, 0.6236, 0.414), (1.022, 0.3093, 0.414), (0.8236, -1.054, 0.414), (0.6418, -1.054, 0.414), (0.6418, -1.054, -0.3685), (0.8236, -1.054, -0.3685), (-1.016, -0.5161, -0.3685), (-1.016, -0.5003, -0.3685), (-1.016, -0.1898, -0.1077), (-1.016, -0.1898, 0.1532), (-1.016, -0.5003, 0.414), (-1.016, -0.5161, 0.414), (-1.016, -0.8266, 0.1532), (-1.016, -0.8266, -0.1077), (-1.016, -0.5161, 0.1532), (-1.016, -0.5003, 0.1532), (-1.016, -0.5161, -0.1077), (-1.016, -0.5003, -0.1077), (-1.005, -0.5161, -0.3685), (-1.005, -0.5003, -0.3685), (-1.005, -0.5003, 0.414), (-1.005, -0.5161, 0.414), (-1.005, -0.5161, 0.1532), (-1.005, -0.5003, 0.1532), (-1.005, -0.5161, -0.1077), (-1.005, -0.5003, -0.1077), (0.1929, 1.0, -1.0), (0.06077, 1.0, -1.0), (0.1929, 1.045, 0.504), (0.06077, 1.045, 0.504), (0.06077, 1.045, -1.0), (0.1929, 1.045, -1.0), (0.06077, 1.0, 0.504), (0.1929, 1.0, 0.504)], [], [(20, 91, 72, 21, 2, 14, 61, 56), (47, 24, 33, 46), (14, 2, 6, 12), (13, 7, 3, 15), (52, 73, 74, 55, 9, 49), (24, 30, 31, 26, 1), (98, 97, 125, 126), (4, 43, 41, 0), (63, 60, 38, 53, 11, 12), (9, 14, 12, 11), (62, 61, 14, 9, 55, 32), (38, 32, 55, 53), (10, 13, 15, 8), (56, 59, 22, 20), (15, 3, 16, 96, 69, 17, 80, 79), (101, 102, 116, 130, 129, 115), (47, 45, 40, 30, 24), (17, 19, 13, 15, 79, 86, 85, 80), (19, 17, 69, 70), (69, 91, 92, 70), (20, 22, 19, 17), (20, 22, 92, 91), (2, 21, 23, 103, 102, 101), (25, 149, 150, 8, 68, 67, 27, 28, 84, 83), (155, 150, 153, 152), (31, 30, 40, 28, 27, 58, 64, 62, 32, 66, 65, 48), (31, 48, 52, 49, 26), (33, 37, 42, 44, 46), (49, 51, 54, 52), (8, 15, 79, 68), (24, 1, 5, 33), (45, 44, 46, 47), (49, 9, 11, 51), (74, 66, 32, 55), (34, 57, 58, 27), (26, 31, 39, 36), (43, 44, 42, 35, 29), (43, 29, 25, 41), (87, 83, 84, 88), (48, 65, 73, 52), (104, 105, 122, 121), (0, 41, 87, 88, 45, 47), (36, 51, 54, 50, 39), (26, 49, 51, 36), (65, 66, 74, 73), (53, 11, 9, 55), (54, 53, 38, 50), (41, 25, 83, 87), (42, 40, 30, 24, 33, 37), (28, 40, 42, 35), (25, 83, 90, 89, 84, 28, 35, 29), (56, 64, 58, 57, 59), (64, 56, 61, 62), (10, 34, 57, 59, 22, 19, 13), (14, 12, 63, 61), (60, 38, 32, 62), (67, 80, 17, 20, 56, 64, 58, 27), (62, 61, 63, 60), (66, 76, 77, 74), (31, 48, 65, 75, 76, 66, 32, 38, 50, 39), (55, 74, 77, 78, 73, 52, 54, 53), (76, 75, 78, 77), (75, 65, 73, 78), (85, 81, 67, 80), (10, 34, 27, 67, 81, 82, 68, 8), (68, 79, 80, 67), (82, 81, 85, 86), (68, 82, 86, 79), (84, 89, 93, 88), (88, 84, 28, 40, 45), (43, 44, 45, 88, 93, 94, 87, 41), (89, 90, 94, 93), (90, 83, 87, 94), (72, 71, 23, 21), (95, 96, 16, 18), (19, 22, 92, 70), (69, 96, 72, 91), (96, 95, 71, 72), (95, 71, 23, 18), (0, 47, 105, 104, 111, 4), (6, 2, 101, 106, 103, 23), (100, 99, 113, 114), (3, 7, 18, 99, 100, 107), (16, 3, 107, 108, 99, 18), (26, 36, 5, 97, 98, 109), (1, 26, 109, 110, 97, 5), (47, 46, 4, 111, 112, 105), (113, 120, 119, 114), (140, 130, 116, 131), (99, 108, 120, 113), (107, 100, 114, 119), (108, 107, 119, 120), (106, 101, 115, 136, 135, 118), (102, 103, 117, 132, 131, 116), (103, 106, 118, 134, 133, 117), (122, 124, 123, 121), (112, 111, 123, 124), (105, 112, 124, 122), (111, 104, 121, 123), (125, 128, 127, 126), (110, 109, 127, 128), (109, 98, 126, 127), (97, 110, 128, 125), (133, 138, 132, 117), (138, 140, 131, 132), (118, 135, 137, 134), (133, 134, 144, 143), (135, 136, 139, 137), (130, 140, 148, 142), (136, 115, 129, 139), (137, 139, 147, 145), (144, 145, 146, 143), (145, 147, 148, 146), (147, 141, 142, 148), (138, 133, 143, 146), (139, 129, 141, 147), (129, 130, 142, 141), (134, 137, 145, 144), (140, 138, 146, 148), (154, 151, 152, 153), (29, 10, 8, 150, 155, 156, 149, 25), (150, 149, 154, 153), (156, 155, 152, 151), (149, 156, 151, 154)])
me_cube.materials.append(mat_material)
me_cube.use_remesh_preserve_volume = False
me_cube.use_remesh_preserve_attributes = False
me_cube.use_mirror_vertex_groups = False
me_cube.update()

# ---- objects
ob_bathroommirror = bpy.data.objects.new('BathroomMirror', me_cylinder_001)
ob_bathtub = bpy.data.objects.new('Bathtub', me_cube_023)
ob_toilet = bpy.data.objects.new('Toilet', me_cylinder)
ob_bathsink = bpy.data.objects.new('BathSink', me_cube_022)
ob_bookshelf3 = bpy.data.objects.new('BookShelf3', me_cube_021)
ob_bookshelf2 = bpy.data.objects.new('BookShelf2', me_cube_020)
ob_bookshelf = bpy.data.objects.new('BookShelf', me_cube_019)
ob_chair_002 = bpy.data.objects.new('Chair.002', me_cube_018)
ob_table_001 = bpy.data.objects.new('Table.001', me_cube_017)
ob_cleaningcabinett_002 = bpy.data.objects.new('CleaningCabinett.002', me_cube_016)
ob_cleaningcabinett_001 = bpy.data.objects.new('CleaningCabinett.001', me_cube_015)
ob_livingroomtable = bpy.data.objects.new('LivingRoomTable', me_cube_014)
ob_table = bpy.data.objects.new('Table', me_cube_013)
ob_tv = bpy.data.objects.new('TV', me_cube_012)
ob_chair_001 = bpy.data.objects.new('Chair.001', me_cube_011)
ob_chair = bpy.data.objects.new('Chair', me_cube_010)
ob_armchair = bpy.data.objects.new('ArmChair', me_cube_009)
ob_sofa = bpy.data.objects.new('Sofa', me_cube_008)
ob_bed = bpy.data.objects.new('Bed', me_cube_007)
ob_cornershelf = bpy.data.objects.new('CornerShelf', me_cube_006)
ob_freezer = bpy.data.objects.new('Freezer', me_cube_005)
ob_fridge = bpy.data.objects.new('Fridge', me_cube_004)
ob_cleaningcabinett = bpy.data.objects.new('CleaningCabinett', me_cube_003)
ob_kitchenfurnituretop = bpy.data.objects.new('KitchenFurnitureTop', me_cube_002)
ob_kitchenfurniture = bpy.data.objects.new('KitchenFurniture', me_cube_001)
ob_appartment = bpy.data.objects.new('Appartment', me_cube)
ob_lamp = bpy.data.objects.new('Lamp', light_lamp)
ob_camera = bpy.data.objects.new('Camera', cam_camera)

# ---- transforms, parenting, visibility, modifiers, constraints
ob_bathroommirror.location = (6.202, -4.395, 0.9198)
ob_bathroommirror.rotation_euler = (0.0, 1.571, 0.0)
ob_bathroommirror.scale = (1.17, 0.8, 0.1)
ob_bathroommirror.lineart.crease_threshold = 0.0
ob_bathtub.location = (0.2157, -6.129, -1.445)
ob_bathtub.scale = (0.8, 1.8, 1.0)
ob_bathtub.lineart.crease_threshold = 0.0
ob_toilet.location = (5.451, -6.874, -1.468)
ob_toilet.rotation_euler = (0.0, 0.0, 1.571)
ob_toilet.lineart.crease_threshold = 0.0
ob_bathsink.location = (5.644, -4.353, -1.25)
ob_bathsink.rotation_euler = (0.0, 0.0, -1.571)
ob_bathsink.scale = (0.7, 0.7, 0.7)
ob_bathsink.lineart.crease_threshold = 0.0
ob_bookshelf3.location = (-1.449, -4.793, -0.3961)
ob_bookshelf3.rotation_euler = (0.0, 0.0, 4.712)
ob_bookshelf3.scale = (1.0, 0.4, 2.0)
ob_bookshelf3.lineart.crease_threshold = 0.0
ob_bookshelf2.location = (-1.449, -6.933, -0.3961)
ob_bookshelf2.rotation_euler = (0.0, 0.0, 4.712)
ob_bookshelf2.scale = (1.0, 0.4, 2.0)
ob_bookshelf2.lineart.crease_threshold = 0.0
ob_bookshelf.location = (13.76, 0.4873, -0.3961)
ob_bookshelf.rotation_euler = (0.0, 0.0, 3.142)
ob_bookshelf.scale = (1.0, 0.4, 2.0)
ob_bookshelf.lineart.crease_threshold = 0.0
ob_chair_002.location = (6.515, 6.137, -1.483)
ob_chair_002.rotation_euler = (0.0, 0.0, -1.496)
ob_chair_002.scale = (2.0, -1.0, 1.0)
ob_chair_002.lineart.crease_threshold = 0.0
ob_table_001.location = (6.966, 6.474, -0.6657)
ob_table_001.scale = (1.809, 1.4, 1.0)
ob_table_001.lineart.crease_threshold = 0.0
ob_cleaningcabinett_002.location = (8.192, 1.09, -0.484)
ob_cleaningcabinett_002.scale = (0.998, 1.0, 2.0)
ob_cleaningcabinett_002.lineart.crease_threshold = 0.0
ob_cleaningcabinett_001.location = (6.119, 1.09, -0.484)
ob_cleaningcabinett_001.scale = (0.998, 1.0, 2.0)
ob_cleaningcabinett_001.lineart.crease_threshold = 0.0
ob_livingroomtable.location = (-4.809, -4.522, -0.6657)
ob_livingroomtable.scale = (1.809, 1.4, 1.0)
ob_livingroomtable.lineart.crease_threshold = 0.0
ob_table.location = (-12.94, 3.808, -0.6657)
ob_table.scale = (1.809, 1.4, 1.0)
ob_table.lineart.crease_threshold = 0.0
ob_tv.location = (-4.925, -0.6347, 0.0)
ob_tv.scale = (1.8, 0.1, 0.9)
ob_tv.lineart.crease_threshold = 0.0
ob_chair_001.location = (-13.08, 5.058, -1.483)
ob_chair_001.scale = (2.0, -1.0, 1.0)
ob_chair_001.lineart.crease_threshold = 0.0
ob_chair.location = (-13.0, 1.288, -1.483)
ob_chair.rotation_euler = (8.842e-09, 6.595e-10, -0.1489)
ob_chair.scale = (2.0, 1.0, 1.0)
ob_chair.lineart.crease_threshold = 0.0
ob_armchair.location = (-13.43, -6.542, -1.483)
ob_armchair.rotation_euler = (0.0, 0.0, -0.7461)
ob_armchair.scale = (2.0, 1.0, 1.0)
ob_armchair.lineart.crease_threshold = 0.0
ob_sofa.location = (-4.876, -6.749, -1.483)
ob_sofa.scale = (2.0, 1.0, 1.0)
ob_sofa.lineart.crease_threshold = 0.0
ob_bed.location = (6.452, 3.73, 6.669)
ob_bed.scale = (1.2, 2.0, 0.3)
ob_bed.lineart.crease_threshold = 0.0
ob_cornershelf.location = (-8.03, 1.026, -1.623)
ob_cornershelf.scale = (1.0, 1.0, 0.8668)
ob_cornershelf.lineart.crease_threshold = 0.0
ob_freezer.location = (-5.936, 1.09, -0.4886)
ob_freezer.scale = (1.086, 1.0, 2.0)
ob_freezer.lineart.crease_threshold = 0.0
ob_fridge.location = (-3.73, 1.09, -0.4858)
ob_fridge.scale = (1.086, 1.0, 2.0)
ob_fridge.lineart.crease_threshold = 0.0
ob_cleaningcabinett.location = (-1.81, 1.09, -0.484)
ob_cleaningcabinett.scale = (0.8, 1.0, 2.0)
ob_cleaningcabinett.lineart.crease_threshold = 0.0
ob_kitchenfurnituretop.location = (-5.183, 7.287, 1.63)
ob_kitchenfurnituretop.scale = (4.137, 0.6921, 0.8449)
ob_kitchenfurnituretop.lineart.crease_threshold = 0.0
ob_kitchenfurniture.location = (-5.183, 6.977, -1.622)
ob_kitchenfurniture.scale = (4.137, 1.0, 0.8765)
ob_kitchenfurniture.lineart.crease_threshold = 0.0
ob_appartment.location = (0.0, 0.0, 0.0)
ob_appartment.scale = (15.0, 8.0, 2.5)
ob_appartment.lock_rotations_4d = False
ob_appartment.empty_display_type = 'ARROWS'
ob_appartment.lineart.crease_threshold = 0.0
ob_lamp.location = (4.076, 1.005, 5.904)
ob_lamp.rotation_euler = (0.6503, 0.05522, 1.866)
ob_lamp.lock_rotations_4d = False
ob_lamp.empty_display_type = 'ARROWS'
ob_lamp.color = (0.0, 0.0, 0.0, 0.0)
ob_lamp.lineart.crease_threshold = 0.0
ob_camera.location = (7.481, -6.508, 5.344)
ob_camera.rotation_euler = (1.109, 0.01082, 0.8149)
ob_camera.lock_rotations_4d = False
ob_camera.empty_display_type = 'ARROWS'
ob_camera.color = (0.0, 0.0, 0.0, 0.0)
ob_camera.display_type = 'WIRE'
ob_camera.lineart.crease_threshold = 0.0

# ---- collection membership
col_collection_1.objects.link(ob_bathroommirror)
col_collection_1.objects.link(ob_bathtub)
col_collection_1.objects.link(ob_toilet)
col_collection_1.objects.link(ob_bathsink)
col_collection_1.objects.link(ob_bookshelf3)
col_collection_1.objects.link(ob_bookshelf2)
col_collection_1.objects.link(ob_bookshelf)
col_collection_1.objects.link(ob_chair_002)
col_collection_1.objects.link(ob_table_001)
col_collection_1.objects.link(ob_cleaningcabinett_002)
col_collection_1.objects.link(ob_cleaningcabinett_001)
col_collection_1.objects.link(ob_livingroomtable)
col_collection_1.objects.link(ob_table)
col_collection_1.objects.link(ob_tv)
col_collection_1.objects.link(ob_chair_001)
col_collection_1.objects.link(ob_chair)
col_collection_1.objects.link(ob_armchair)
col_collection_1.objects.link(ob_sofa)
col_collection_1.objects.link(ob_bed)
col_collection_1.objects.link(ob_cornershelf)
col_collection_1.objects.link(ob_freezer)
col_collection_1.objects.link(ob_fridge)
col_collection_1.objects.link(ob_cleaningcabinett)
col_collection_1.objects.link(ob_kitchenfurnituretop)
col_collection_1.objects.link(ob_kitchenfurniture)
col_collection_1.objects.link(ob_appartment)
col_collection_1.objects.link(ob_lamp)
col_collection_1.objects.link(ob_camera)

# ---- scene / render settings (as saved in the file)
scene.camera = ob_camera
scene.frame_start = 1; scene.frame_end = 250; scene.frame_set(1)
scene.render.engine = 'BLENDER_EEVEE_NEXT'
scene.render.image_settings.color_mode = 'RGB'
scene.render.image_settings.compression = 90
scene.render.resolution_percentage = 50
scene.render.dither_intensity = 0.0
scene.cycles.use_denoising = False
scene.cycles.samples = 10
scene.cycles.sampling_pattern = 'TABULATED_SOBOL'
scene.cycles.light_sampling_threshold = 0.0
scene.cycles.use_adaptive_sampling = False
scene.cycles.use_light_tree = False
scene.cycles.blur_glossy = 0.0
scene.cycles.volume_bounces = 1
scene.cycles.pixel_filter_type = 'GAUSSIAN'
scene.cycles.sample_clamp_indirect = 0.0
scene.view_settings.view_transform = 'Standard'
bpy.context.view_layer.update()
